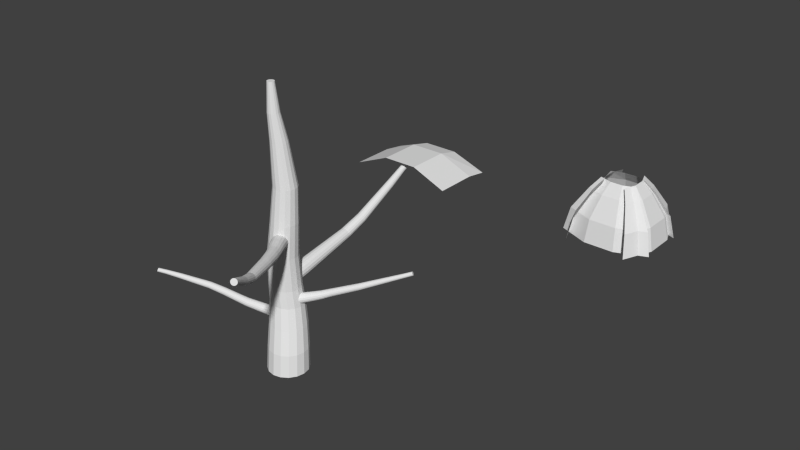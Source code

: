 # Source: foliage_bush1.blend  (saved by Blender 2.76.0; exported with 4.5.12 LTS)
import bpy
from mathutils import Matrix  # noqa: F401  (used for matrix-valued properties, if any)

bpy.ops.wm.read_factory_settings(use_empty=True)
scene = bpy.context.scene
scene.name = 'Scene'

# ---- collections
col_collection_1 = bpy.data.collections.new('Collection 1'); scene.collection.children.link(col_collection_1)

# ---- world
world_world = bpy.data.worlds.new('World'); scene.world = world_world
world_world.color = (0.05088, 0.05088, 0.05088)
world_world.use_sun_shadow = False
world_world.sun_shadow_jitter_overblur = 0.0
world_world.cycles.sampling_method = 'MANUAL'
world_world.cycles.sample_map_resolution = 256

# ---- meshes
me_plane_206 = bpy.data.meshes.new('Plane.206')
me_plane_206.from_pydata([(-0.2411, 0.6791, 0.5287), (0.1854, 0.6791, 0.5287), (-0.2411, 0.9401, 0.5154), (0.1854, 0.9401, 0.5154), (-0.09895, 0.6791, 0.5881), (0.04323, 0.6791, 0.5881), (0.04323, 0.9401, 0.5666), (-0.09895, 0.9401, 0.5666), (-0.2411, 0.8531, 0.5287), (-0.2411, 0.7661, 0.5287), (0.1854, 0.7661, 0.5287), (0.1854, 0.8531, 0.5287), (-0.09895, 0.7661, 0.5881), (-0.09895, 0.8531, 0.5881), (0.04323, 0.7661, 0.5881), (0.04323, 0.8531, 0.5881), (0.6252, 0.8536, 0.4466), (0.9836, 0.8536, 0.4466), (0.7311, 0.9164, 0.6659), (0.8768, 0.9164, 0.6659), (0.7447, 0.8037, 0.4466), (0.8642, 0.8037, 0.4466), (0.8283, 0.8989, 0.6659), (0.7797, 0.8989, 0.6659), (0.6987, 0.894, 0.6229), (0.6444, 0.8641, 0.5354), (0.9643, 0.8641, 0.5354), (0.9095, 0.894, 0.6229), (0.7509, 0.8192, 0.535), (0.7686, 0.8638, 0.6225), (0.8578, 0.8192, 0.535), (0.8396, 0.8638, 0.6225), (0.9213, 0.7767, 0.4466), (0.9213, 1.135, 0.4466), (0.8469, 0.8806, 0.6659), (0.8469, 1.026, 0.6659), (0.9712, 0.8962, 0.4466), (0.9712, 1.016, 0.4466), (0.8644, 0.9778, 0.6659), (0.8644, 0.9292, 0.6659), (0.8728, 0.8488, 0.6229), (0.9087, 0.7955, 0.5354), (0.9087, 1.115, 0.5354), (0.8728, 1.06, 0.6229), (0.9536, 0.902, 0.535), (0.9031, 0.9188, 0.6225), (0.9536, 1.009, 0.535), (0.9031, 0.9897, 0.6225), (0.9836, 1.041, 0.4466), (0.6252, 1.041, 0.4466), (0.8768, 0.9837, 0.6659), (0.7311, 0.9837, 0.6659), (0.8642, 1.091, 0.4466), (0.7447, 1.091, 0.4466), (0.7797, 1.001, 0.6659), (0.8283, 1.001, 0.6659), (0.9095, 1.005, 0.6229), (0.9643, 1.032, 0.5354), (0.6444, 1.032, 0.5354), (0.6987, 1.005, 0.6229), (0.8578, 1.077, 0.535), (0.8396, 1.035, 0.6225), (0.7509, 1.077, 0.535), (0.7686, 1.035, 0.6225), (0.6843, 1.135, 0.4466), (0.6843, 0.7767, 0.4466), (0.7597, 1.026, 0.6659), (0.7597, 0.8806, 0.6659), (0.6345, 1.016, 0.4466), (0.6345, 0.8962, 0.4466), (0.7422, 0.9292, 0.6659), (0.7422, 0.9778, 0.6659), (0.7335, 1.06, 0.6229), (0.6971, 1.115, 0.5354), (0.6971, 0.7955, 0.5354), (0.7335, 0.8488, 0.6229), (0.6523, 1.009, 0.5351), (0.7033, 0.9897, 0.6225), (0.6522, 0.902, 0.535), (0.7032, 0.9188, 0.6225)], [], [(15, 11, 3, 6), (8, 13, 7, 2), (13, 15, 6, 7), (4, 5, 14, 12), (12, 14, 15, 13), (0, 4, 12, 9), (9, 12, 13, 8), (5, 1, 10, 14), (14, 10, 11, 15), (31, 27, 19, 22), (24, 29, 23, 18), (29, 31, 22, 23), (20, 21, 30, 28), (28, 30, 31, 29), (16, 20, 28, 25), (25, 28, 29, 24), (21, 17, 26, 30), (30, 26, 27, 31), (47, 43, 35, 38), (40, 45, 39, 34), (45, 47, 38, 39), (36, 37, 46, 44), (44, 46, 47, 45), (32, 36, 44, 41), (41, 44, 45, 40), (37, 33, 42, 46), (46, 42, 43, 47), (63, 59, 51, 54), (56, 61, 55, 50), (61, 63, 54, 55), (52, 53, 62, 60), (60, 62, 63, 61), (48, 52, 60, 57), (57, 60, 61, 56), (53, 49, 58, 62), (62, 58, 59, 63), (79, 75, 67, 70), (72, 77, 71, 66), (77, 79, 70, 71), (68, 69, 78, 76), (76, 78, 79, 77), (64, 68, 76, 73), (73, 76, 77, 72), (69, 65, 74, 78), (78, 74, 75, 79)])
_uv = me_plane_206.uv_layers.new(name='UVMap')
_uv.uv.foreach_set('vector', [0.2772, 0.914, 0.4012, 0.914, 0.4012, 0.9923, 0.2772, 0.9923, 0.01144, 0.914, 0.1394, 0.914, 0.1394, 0.9923, 0.01144, 0.9923, 0.1394, 0.914, 0.2772, 0.914, 0.2772, 0.9923, 0.1394, 0.9923, 0.1394, 0.7575, 0.2772, 0.7575, 0.2772, 0.8358, 0.1394, 0.8358, 0.1394, 0.8358, 0.2772, 0.8358, 0.2772, 0.914, 0.1394, 0.914, 0.01144, 0.7575, 0.1394, 0.7575, 0.1394, 0.8358, 0.01144, 0.8358, 0.01144, 0.8358, 0.1394, 0.8358, 0.1394, 0.914, 0.01144, 0.914, 0.2772, 0.7575, 0.4012, 0.7575, 0.4012, 0.8358, 0.2772, 0.8358, 0.2772, 0.8358, 0.4012, 0.8358, 0.4012, 0.914, 0.2772, 0.914, 0.2772, 0.914, 0.4012, 0.914, 0.4012, 0.9923, 0.2772, 0.9923, 0.01144, 0.914, 0.1394, 0.914, 0.1394, 0.9923, 0.01144, 0.9923, 0.1394, 0.914, 0.2772, 0.914, 0.2772, 0.9923, 0.1394, 0.9923, 0.1394, 0.7575, 0.2772, 0.7575, 0.2772, 0.8358, 0.1394, 0.8358, 0.1394, 0.8358, 0.2772, 0.8358, 0.2772, 0.914, 0.1394, 0.914, 0.01144, 0.7575, 0.1394, 0.7575, 0.1394, 0.8358, 0.01144, 0.8358, 0.01144, 0.8358, 0.1394, 0.8358, 0.1394, 0.914, 0.01144, 0.914, 0.2772, 0.7575, 0.4012, 0.7575, 0.4012, 0.8358, 0.2772, 0.8358, 0.2772, 0.8358, 0.4012, 0.8358, 0.4012, 0.914, 0.2772, 0.914, 0.2772, 0.914, 0.4012, 0.914, 0.4012, 0.9923, 0.2772, 0.9923, 0.01144, 0.914, 0.1394, 0.914, 0.1394, 0.9923, 0.01144, 0.9923, 0.1394, 0.914, 0.2772, 0.914, 0.2772, 0.9923, 0.1394, 0.9923, 0.1394, 0.7575, 0.2772, 0.7575, 0.2772, 0.8358, 0.1394, 0.8358, 0.1394, 0.8358, 0.2772, 0.8358, 0.2772, 0.914, 0.1394, 0.914, 0.01144, 0.7575, 0.1394, 0.7575, 0.1394, 0.8358, 0.01144, 0.8358, 0.01144, 0.8358, 0.1394, 0.8358, 0.1394, 0.914, 0.01144, 0.914, 0.2772, 0.7575, 0.4012, 0.7575, 0.4012, 0.8358, 0.2772, 0.8358, 0.2772, 0.8358, 0.4012, 0.8358, 0.4012, 0.914, 0.2772, 0.914, 0.2772, 0.914, 0.4012, 0.914, 0.4012, 0.9923, 0.2772, 0.9923, 0.01144, 0.914, 0.1394, 0.914, 0.1394, 0.9923, 0.01144, 0.9923, 0.1394, 0.914, 0.2772, 0.914, 0.2772, 0.9923, 0.1394, 0.9923, 0.1394, 0.7575, 0.2772, 0.7575, 0.2772, 0.8358, 0.1394, 0.8358, 0.1394, 0.8358, 0.2772, 0.8358, 0.2772, 0.914, 0.1394, 0.914, 0.01144, 0.7575, 0.1394, 0.7575, 0.1394, 0.8358, 0.01144, 0.8358, 0.01144, 0.8358, 0.1394, 0.8358, 0.1394, 0.914, 0.01144, 0.914, 0.2772, 0.7575, 0.4012, 0.7575, 0.4012, 0.8358, 0.2772, 0.8358, 0.2772, 0.8358, 0.4012, 0.8358, 0.4012, 0.914, 0.2772, 0.914, 0.2772, 0.914, 0.4012, 0.914, 0.4012, 0.9923, 0.2772, 0.9923, 0.01144, 0.914, 0.1394, 0.914, 0.1394, 0.9923, 0.01144, 0.9923, 0.1394, 0.914, 0.2772, 0.914, 0.2772, 0.9923, 0.1394, 0.9923, 0.1394, 0.7575, 0.2772, 0.7575, 0.2772, 0.8358, 0.1394, 0.8358, 0.1394, 0.8358, 0.2772, 0.8358, 0.2772, 0.914, 0.1394, 0.914, 0.01144, 0.7575, 0.1394, 0.7575, 0.1394, 0.8358, 0.01144, 0.8358, 0.01144, 0.8358, 0.1394, 0.8358, 0.1394, 0.914, 0.01144, 0.914, 0.2772, 0.7575, 0.4012, 0.7575, 0.4012, 0.8358, 0.2772, 0.8358, 0.2772, 0.8358, 0.4012, 0.8358, 0.4012, 0.914, 0.2772, 0.914])
me_plane_206.use_remesh_preserve_volume = False
me_plane_206.use_remesh_preserve_attributes = False
me_plane_206.use_mirror_vertex_groups = False
me_plane_206.update()
me_cylinder = bpy.data.meshes.new('Cylinder')
me_cylinder.from_pydata([(0.0, 0.08, 0.0), (-0.02747, 0.09465, 0.323), (0.03061, 0.07391, 0.0), (-0.00371, 0.08992, 0.3229), (0.05657, 0.05657, 0.0), (0.01643, 0.07646, 0.3238), (0.07391, 0.03061, 0.0), (0.02989, 0.05632, 0.3248), (0.08, -3.497e-09, 0.0), (0.03462, 0.03256, 0.3253), (0.07391, -0.03061, 0.0), (0.02989, 0.008801, 0.3258), (0.05657, -0.05657, 0.0), (0.01643, -0.01134, 0.3268), (0.03061, -0.07391, 0.0), (-0.00371, -0.0248, 0.3286), (1.208e-08, -0.08, 0.0), (-0.02747, -0.02952, 0.3308), (-0.03061, -0.07391, 0.0), (-0.05123, -0.02479, 0.3329), (-0.05657, -0.05657, 4.088e-05), (-0.07137, -0.01133, 0.3342), (-0.07391, -0.03061, 9.383e-05), (-0.08483, 0.008809, 0.3342), (-0.08, 9.54e-10, 1.887e-05), (-0.08955, 0.03257, 0.333), (-0.07391, 0.03061, 0.0), (-0.08483, 0.05633, 0.3305), (-0.05657, 0.05657, 0.0), (-0.07137, 0.07647, 0.3272), (-0.03061, 0.07391, 0.0), (-0.05123, 0.08992, 0.3245), (-0.00272, 0.08617, 0.08624), (-0.0128, 0.09652, 0.1757), (-0.02301, 0.1005, 0.2561), (0.002213, 0.0955, 0.256), (0.01489, 0.09095, 0.1758), (0.02706, 0.08013, 0.08643), (0.0236, 0.08121, 0.2565), (0.03837, 0.07526, 0.1759), (0.05229, 0.06315, 0.08649), (0.03789, 0.05983, 0.2568), (0.05411, 0.05181, 0.1758), (0.06919, 0.0379, 0.08642), (0.04291, 0.03461, 0.2568), (0.05973, 0.02412, 0.1756), (0.0752, 0.008074, 0.08624), (0.03789, 0.009386, 0.2572), (0.05424, -0.003629, 0.1755), (0.06938, -0.02182, 0.08597), (0.0236, -0.012, 0.2581), (0.03851, -0.02716, 0.1758), (0.05248, -0.04714, 0.08595), (0.002215, -0.02629, 0.2599), (0.01498, -0.04288, 0.177), (0.02717, -0.06395, 0.08596), (-0.02301, -0.03131, 0.2622), (-0.01278, -0.04841, 0.1789), (-0.002693, -0.0698, 0.08656), (-0.04824, -0.02629, 0.2644), (-0.04053, -0.04285, 0.1811), (-0.03254, -0.06373, 0.08798), (-0.06962, -0.01201, 0.2658), (-0.06401, -0.0271, 0.1827), (-0.05779, -0.04685, 0.08922), (-0.08391, 0.009375, 0.2659), (-0.07969, -0.003621, 0.1829), (-0.07466, -0.02167, 0.08958), (-0.08893, 0.0346, 0.2646), (-0.08522, 0.02406, 0.1818), (-0.0806, 0.008102, 0.08886), (-0.08391, 0.05982, 0.2624), (-0.07977, 0.05179, 0.1796), (-0.07471, 0.03789, 0.0875), (-0.06962, 0.0812, 0.2598), (-0.06407, 0.07532, 0.1776), (-0.05785, 0.06329, 0.08622), (-0.04824, 0.09549, 0.2574), (-0.04054, 0.09104, 0.1762), (-0.03255, 0.08028, 0.08597), (-0.0202, 0.02469, 1.11), (-0.02551, 0.02575, 1.11), (-0.01571, 0.02169, 1.11), (-0.0127, 0.01719, 1.11), (-0.01165, 0.01189, 1.11), (-0.0127, 0.006586, 1.11), (-0.01571, 0.00209, 1.11), (-0.0202, -0.000914, 1.11), (-0.02551, -0.001969, 1.11), (-0.03081, -0.000914, 1.11), (-0.03531, 0.00209, 1.11), (-0.03831, 0.006586, 1.11), (-0.03937, 0.01189, 1.11), (-0.03831, 0.01719, 1.11), (-0.03531, 0.02169, 1.11), (-0.03081, 0.02469, 1.11), (0.02728, 0.04879, 0.4559), (0.03553, 0.04886, 0.5884), (0.03698, 0.0522, 0.726), (0.01685, 0.03745, 0.8924), (-0.0006213, 0.02276, 1.0), (0.001139, 0.01391, 1.0), (0.01934, 0.0248, 0.8925), (0.04042, 0.03474, 0.7262), (0.03951, 0.02888, 0.5885), (0.03168, 0.02669, 0.4569), (-0.02607, -0.03107, 0.4585), (-0.01268, -0.02329, 0.5885), (-0.005189, -0.0108, 0.7269), (-0.01373, -0.008252, 0.8931), (-0.022, -0.009228, 1.0), (-0.03085, -0.00747, 1.0), (-0.02633, -0.005787, 0.8931), (-0.02259, -0.00734, 0.7268), (-0.03265, -0.01932, 0.5885), (-0.04817, -0.02667, 0.4595), (-0.07943, 0.04879, 0.4574), (-0.06088, 0.04893, 0.5883), (-0.0472, 0.05217, 0.7268), (-0.04415, 0.03722, 0.893), (-0.04336, 0.02274, 1.0), (-0.03835, 0.03024, 1.0), (-0.03702, 0.04791, 0.8929), (-0.03735, 0.06693, 0.7266), (-0.04957, 0.06585, 0.5877), (-0.06691, 0.06752, 0.4549), (-0.003972, 0.08004, 0.453), (0.007293, 0.0771, 0.5872), (0.01231, 0.07684, 0.726), (-0.001056, 0.0552, 0.8925), (-0.01314, 0.03527, 1.0), (-0.005637, 0.03026, 1.0), (0.009677, 0.04811, 0.8924), (0.0271, 0.06697, 0.726), (0.02422, 0.0658, 0.5879), (0.01476, 0.06752, 0.4544), (0.01476, -0.01415, 0.4571), (0.02422, -0.008012, 0.5885), (0.02701, 0.002538, 0.7266), (0.009598, 0.001461, 0.8928), (-0.005639, -0.002449, 1.0), (-0.01314, -0.007465, 1.0), (-0.001118, -0.005707, 0.893), (0.01222, -0.007333, 0.7268), (0.007293, -0.01931, 0.5885), (-0.003972, -0.02667, 0.4576), (-0.07943, 0.004585, 0.4603), (-0.06088, 0.008982, 0.5885), (-0.04719, 0.01732, 0.7269), (-0.04414, 0.012, 0.893), (-0.04336, 0.005039, 1.0), (-0.04512, 0.01389, 1.0), (-0.04665, 0.02461, 0.893), (-0.05065, 0.03476, 0.7269), (-0.06486, 0.02896, 0.5885), (-0.08383, 0.02669, 0.4594), (-0.000623, 0.005057, 1.0), (0.01678, 0.01217, 0.8927), (0.03691, 0.0173, 0.7264), (0.03553, 0.008913, 0.5885), (0.02728, 0.004585, 0.4571), (-0.03835, -0.00246, 1.0), (-0.03701, 0.001323, 0.893), (-0.03734, 0.002536, 0.7268), (-0.04957, -0.007986, 0.5885), (-0.06691, -0.01415, 0.4602), (-0.03085, 0.03526, 1.0), (-0.02633, 0.05507, 0.8928), (-0.02258, 0.0768, 0.7264), (-0.03264, 0.07713, 0.587), (-0.04817, 0.08004, 0.453), (-0.02607, 0.08444, 0.4524), (-0.01268, 0.08108, 0.5868), (-0.005146, 0.08028, 0.7262), (-0.0137, 0.05764, 0.8927), (-0.022, 0.03703, 1.0), (-0.02436, 0.07234, 0.3203), (-0.01257, 0.07161, 0.3221), (-0.00258, 0.06952, 0.3281), (0.004097, 0.06639, 0.3375), (0.006441, 0.06271, 0.3486), (0.004097, 0.05902, 0.3599), (-0.00258, 0.05589, 0.3695), (-0.01257, 0.05381, 0.3762), (-0.02436, 0.05307, 0.3788), (-0.03615, 0.05381, 0.3771), (-0.04614, 0.05589, 0.3713), (-0.05282, 0.05902, 0.3623), (-0.05516, 0.06271, 0.3512), (-0.05282, 0.06639, 0.3399), (-0.04614, 0.06952, 0.33), (-0.03615, 0.07161, 0.3231), (-0.02541, 0.1293, 0.3296), (-0.01394, 0.1287, 0.3318), (-0.004226, 0.1267, 0.338), (0.00228, 0.1236, 0.3473), (0.004593, 0.1199, 0.3582), (0.002352, 0.1161, 0.3691), (-0.004155, 0.113, 0.3784), (-0.0139, 0.111, 0.3845), (-0.0254, 0.1103, 0.3867), (-0.03689, 0.1112, 0.3846), (-0.04661, 0.1134, 0.3786), (-0.0531, 0.1165, 0.3695), (-0.05539, 0.12, 0.3587), (-0.05312, 0.1235, 0.3477), (-0.04663, 0.1264, 0.3382), (-0.03689, 0.1284, 0.3318), (-0.02964, 0.7548, 0.5609), (-0.03418, 0.7551, 0.5601), (-0.02579, 0.754, 0.5634), (-0.02321, 0.7528, 0.567), (-0.02231, 0.7514, 0.5714), (-0.02321, 0.75, 0.5757), (-0.02579, 0.7487, 0.5793), (-0.02964, 0.7479, 0.5818), (-0.03418, 0.7477, 0.5826), (-0.03872, 0.7479, 0.5818), (-0.04257, 0.7487, 0.5793), (-0.04515, 0.75, 0.5757), (-0.04605, 0.7514, 0.5714), (-0.04515, 0.7528, 0.567), (-0.04257, 0.754, 0.5634), (-0.03872, 0.7548, 0.5609), (-0.01386, 0.3665, 0.3925), (-0.01068, 0.4521, 0.4268), (-0.01424, 0.6259, 0.5128), (-0.02036, 0.7021, 0.5488), (-0.01939, 0.7006, 0.5535), (-0.01305, 0.6241, 0.5185), (-0.009149, 0.4497, 0.4341), (-0.01216, 0.3638, 0.4006), (-0.0344, 0.3568, 0.4217), (-0.02924, 0.4434, 0.4532), (-0.02862, 0.6193, 0.5334), (-0.03223, 0.6966, 0.5657), (-0.03715, 0.6969, 0.5647), (-0.03457, 0.6197, 0.5323), (-0.03693, 0.4439, 0.4517), (-0.04291, 0.3574, 0.4201), (-0.05494, 0.3665, 0.3925), (-0.0478, 0.4522, 0.4268), (-0.04299, 0.6259, 0.513), (-0.0441, 0.7021, 0.5488), (-0.04131, 0.7034, 0.5448), (-0.03961, 0.6276, 0.5082), (-0.04345, 0.4542, 0.4206), (-0.05012, 0.3687, 0.3856), (-0.02589, 0.3702, 0.381), (-0.02155, 0.4555, 0.4165), (-0.02267, 0.6286, 0.5049), (-0.02732, 0.7043, 0.5422), (-0.02315, 0.7034, 0.5448), (-0.01762, 0.6275, 0.5081), (-0.01503, 0.4542, 0.4206), (-0.01868, 0.3687, 0.3856), (-0.01868, 0.3589, 0.4155), (-0.01503, 0.4453, 0.4476), (-0.01761, 0.6206, 0.5289), (-0.02315, 0.6977, 0.5621), (-0.02732, 0.6969, 0.5647), (-0.02266, 0.6196, 0.5322), (-0.02155, 0.4439, 0.4517), (-0.02589, 0.3574, 0.4201), (-0.05494, 0.3611, 0.4086), (-0.0478, 0.4473, 0.4414), (-0.04298, 0.6223, 0.5243), (-0.0441, 0.699, 0.5581), (-0.04507, 0.7006, 0.5535), (-0.04417, 0.6241, 0.5186), (-0.04933, 0.4497, 0.4341), (-0.05663, 0.3638, 0.4006), (-0.02036, 0.699, 0.5581), (-0.01424, 0.6222, 0.5241), (-0.01068, 0.4473, 0.4414), (-0.01386, 0.3611, 0.4086), (-0.04131, 0.6977, 0.5621), (-0.03961, 0.6207, 0.5291), (-0.04345, 0.4453, 0.4476), (-0.05012, 0.3589, 0.4155), (-0.03715, 0.7043, 0.5422), (-0.03457, 0.6286, 0.505), (-0.03693, 0.4555, 0.4164), (-0.04291, 0.3702, 0.381), (-0.0344, 0.3707, 0.3794), (-0.02924, 0.456, 0.415), (-0.02862, 0.629, 0.5038), (-0.03223, 0.7046, 0.5413), (-0.008615, 0.00458, 0.4893), (0.09764, -0.1494, 0.5337), (-0.01905, -0.0009431, 0.4916), (0.08954, -0.1536, 0.5354), (-0.02865, -0.004398, 0.498), (0.0821, -0.1563, 0.5404), (-0.03594, -0.00526, 0.5075), (0.07643, -0.157, 0.5477), (-0.03983, -0.003396, 0.5186), (0.07342, -0.1555, 0.5564), (-0.03971, 0.0009091, 0.5298), (0.07351, -0.1522, 0.5651), (-0.0356, 0.007, 0.5393), (0.0767, -0.1475, 0.5725), (-0.02813, 0.01395, 0.5457), (0.0825, -0.1421, 0.5775), (-0.01844, 0.0207, 0.5479), (0.09001, -0.1368, 0.5792), (-0.008007, 0.02622, 0.5456), (0.09812, -0.1326, 0.5775), (0.00159, 0.02968, 0.5392), (0.1056, -0.1299, 0.5726), (0.008885, 0.03054, 0.5296), (0.1112, -0.1292, 0.5652), (0.01277, 0.02868, 0.5184), (0.1142, -0.1307, 0.5565), (0.01265, 0.02437, 0.5072), (0.1141, -0.134, 0.5478), (0.00854, 0.01828, 0.4978), (0.111, -0.1387, 0.5404), (0.001074, 0.01133, 0.4915), (0.1052, -0.1441, 0.5355), (0.01821, -0.03739, 0.5029), (0.04866, -0.07988, 0.5149), (0.07628, -0.1176, 0.5244), (0.06768, -0.1222, 0.5262), (0.03926, -0.08494, 0.517), (0.008103, -0.04284, 0.5052), (0.05977, -0.125, 0.5314), (0.03059, -0.08808, 0.5227), (-0.001217, -0.04622, 0.5114), (0.05376, -0.1257, 0.5393), (0.02394, -0.08883, 0.5313), (-0.008343, -0.04703, 0.5206), (0.05056, -0.1242, 0.5485), (0.02033, -0.08707, 0.5414), (-0.0122, -0.04514, 0.5315), (0.05066, -0.1206, 0.5578), (0.02042, -0.08315, 0.5516), (-0.01221, -0.04083, 0.5424), (0.05404, -0.1156, 0.5656), (0.02414, -0.07762, 0.5602), (-0.008215, -0.03488, 0.5517), (0.06019, -0.1099, 0.5708), (0.03091, -0.07132, 0.566), (-0.0009265, -0.02812, 0.5579), (0.06818, -0.1043, 0.5727), (0.0397, -0.0652, 0.568), (0.008537, -0.02156, 0.56), (0.07678, -0.09978, 0.5709), (0.0492, -0.06026, 0.566), (0.0188, -0.01631, 0.5578), (0.08468, -0.09693, 0.5656), (0.05793, -0.05722, 0.5603), (0.02819, -0.01304, 0.5517), (0.0907, -0.09623, 0.5578), (0.06455, -0.05647, 0.5517), (0.0353, -0.01223, 0.5425), (0.0939, -0.09776, 0.5486), (0.06805, -0.05811, 0.5415), (0.03906, -0.01401, 0.5316), (0.0938, -0.1013, 0.5393), (0.06791, -0.06191, 0.5313), (0.0389, -0.0181, 0.5206), (0.09041, -0.1063, 0.5315), (0.06418, -0.06742, 0.5227), (0.03485, -0.02391, 0.5112), (0.08426, -0.1121, 0.5262), (0.05741, -0.07371, 0.5169), (0.02757, -0.03069, 0.505), (0.3059, -0.501, 0.6835), (0.3099, -0.4989, 0.6826), (0.3022, -0.5023, 0.686), (0.2993, -0.5026, 0.6896), (0.2979, -0.5019, 0.6939), (0.2979, -0.5003, 0.6982), (0.2995, -0.4979, 0.7018), (0.3024, -0.4952, 0.7043), (0.3061, -0.4926, 0.7052), (0.3101, -0.4905, 0.7043), (0.3138, -0.4892, 0.7019), (0.3166, -0.4888, 0.6982), (0.3181, -0.4896, 0.6939), (0.3181, -0.4912, 0.6895), (0.3165, -0.4936, 0.6859), (0.3136, -0.4963, 0.6834), (0.1159, -0.2198, 0.562), (0.1887, -0.348, 0.5918), (0.2341, -0.413, 0.6274), (0.2739, -0.4664, 0.6659), (0.2723, -0.4656, 0.6705), (0.2322, -0.412, 0.6331), (0.1864, -0.3468, 0.5984), (0.1131, -0.2184, 0.5701), (0.1285, -0.2011, 0.5913), (0.199, -0.3327, 0.6157), (0.243, -0.3999, 0.6479), (0.2812, -0.4556, 0.6828), (0.2856, -0.4533, 0.6818), (0.2483, -0.3971, 0.6468), (0.2052, -0.3294, 0.6144), (0.1361, -0.1971, 0.5897), (0.151, -0.1984, 0.5621), (0.2174, -0.3305, 0.5918), (0.2587, -0.398, 0.6275), (0.2942, -0.454, 0.6658), (0.2925, -0.4566, 0.6619), (0.2566, -0.4011, 0.6227), (0.2149, -0.3341, 0.5862), (0.148, -0.2028, 0.5552), (0.1281, -0.2167, 0.5505), (0.1987, -0.3454, 0.5825), (0.2427, -0.4108, 0.6195), (0.281, -0.4646, 0.6593), (0.2769, -0.466, 0.662), (0.2379, -0.4126, 0.6227), (0.193, -0.3474, 0.5862), (0.1212, -0.2192, 0.5551), (0.1162, -0.2109, 0.5851), (0.1889, -0.3407, 0.6106), (0.2343, -0.4068, 0.6435), (0.2741, -0.4613, 0.6792), (0.2772, -0.4584, 0.6818), (0.2381, -0.4033, 0.6468), (0.1933, -0.3366, 0.6144), (0.1215, -0.2059, 0.5897), (0.1483, -0.194, 0.5783), (0.2152, -0.3269, 0.605), (0.2568, -0.3949, 0.6388), (0.2926, -0.4515, 0.6752), (0.2942, -0.4522, 0.6705), (0.2588, -0.3958, 0.6331), (0.2174, -0.328, 0.5984), (0.1511, -0.1953, 0.5702), (0.2723, -0.4638, 0.6752), (0.2322, -0.4098, 0.6387), (0.1865, -0.3443, 0.605), (0.1132, -0.2153, 0.5782), (0.2896, -0.4518, 0.6792), (0.2531, -0.3954, 0.6436), (0.2109, -0.3274, 0.6106), (0.143, -0.1946, 0.5852), (0.2893, -0.4595, 0.6592), (0.2529, -0.4046, 0.6195), (0.2105, -0.3382, 0.5825), (0.1426, -0.2078, 0.5506), (0.1356, -0.2127, 0.5489), (0.2048, -0.3422, 0.5811), (0.248, -0.4081, 0.6184), (0.2853, -0.4623, 0.6584), (-0.05896, 0.004673, 0.1865), (-0.1725, -0.07162, 0.2447), (-0.06245, 0.01137, 0.188), (-0.1752, -0.06642, 0.2458), (-0.0646, 0.01753, 0.192), (-0.1769, -0.06164, 0.249), (-0.06509, 0.02222, 0.1981), (-0.1772, -0.058, 0.2537), (-0.06384, 0.02472, 0.2052), (-0.1763, -0.05606, 0.2592), (-0.06105, 0.02465, 0.2124), (-0.1741, -0.05611, 0.2648), (-0.05714, 0.02203, 0.2184), (-0.1711, -0.05815, 0.2695), (-0.0527, 0.01724, 0.2225), (-0.1676, -0.06186, 0.2726), (-0.04841, 0.01103, 0.2239), (-0.1643, -0.06668, 0.2737), (-0.04492, 0.004333, 0.2225), (-0.1616, -0.07188, 0.2726), (-0.04277, -0.001828, 0.2184), (-0.1599, -0.07666, 0.2695), (-0.04228, -0.006515, 0.2124), (-0.1595, -0.0803, 0.2648), (-0.04352, -0.009015, 0.2052), (-0.1605, -0.08224, 0.2592), (-0.04631, -0.008947, 0.1981), (-0.1627, -0.08219, 0.2536), (-0.05023, -0.006322, 0.192), (-0.1657, -0.08015, 0.2489), (-0.05467, -0.001539, 0.188), (-0.1691, -0.07644, 0.2458), (-0.149, -0.0562, 0.2304), (-0.1519, -0.05068, 0.2316), (-0.1537, -0.04561, 0.2349), (-0.1541, -0.04174, 0.2399), (-0.153, -0.03968, 0.2458), (-0.1507, -0.03974, 0.2517), (-0.1475, -0.0419, 0.2567), (-0.1439, -0.04584, 0.26), (-0.1403, -0.05096, 0.2612), (-0.1375, -0.05648, 0.26), (-0.1357, -0.06156, 0.2567), (-0.1353, -0.06542, 0.2517), (-0.1363, -0.06748, 0.2458), (-0.1386, -0.06743, 0.2399), (-0.1418, -0.06526, 0.2349), (-0.1455, -0.06132, 0.2316), (-0.4309, -0.2234, 0.3465), (-0.4296, -0.226, 0.346), (-0.4318, -0.221, 0.3481), (-0.432, -0.2192, 0.3504), (-0.4315, -0.2182, 0.3532), (-0.4304, -0.2183, 0.3559), (-0.4289, -0.2193, 0.3583), (-0.4272, -0.2211, 0.3598), (-0.4255, -0.2235, 0.3604), (-0.4242, -0.2261, 0.3598), (-0.4234, -0.2285, 0.3583), (-0.4232, -0.2303, 0.3559), (-0.4236, -0.2312, 0.3532), (-0.4247, -0.2312, 0.3504), (-0.4262, -0.2302, 0.3481), (-0.4279, -0.2284, 0.3465), (-0.2235, -0.08661, 0.2789), (-0.2714, -0.1131, 0.2991), (-0.3654, -0.1724, 0.3294), (-0.4051, -0.2009, 0.3431), (-0.4046, -0.1999, 0.346), (-0.3648, -0.1712, 0.333), (-0.2706, -0.1115, 0.3037), (-0.2226, -0.08481, 0.2841), (-0.2114, -0.09469, 0.2976), (-0.2606, -0.1204, 0.3159), (-0.3571, -0.1781, 0.3425), (-0.3982, -0.2056, 0.3539), (-0.3967, -0.2084, 0.3533), (-0.3553, -0.1815, 0.3418), (-0.2583, -0.1248, 0.315), (-0.2089, -0.09952, 0.2965), (-0.2099, -0.1091, 0.2789), (-0.2592, -0.1335, 0.299), (-0.356, -0.1882, 0.3294), (-0.3973, -0.2139, 0.3431), (-0.3989, -0.2128, 0.3405), (-0.358, -0.1869, 0.3264), (-0.2618, -0.1318, 0.2951), (-0.2128, -0.1072, 0.2745), (-0.2216, -0.09444, 0.2716), (-0.2697, -0.1202, 0.2925), (-0.3641, -0.1779, 0.3243), (-0.404, -0.2054, 0.3388), (-0.4049, -0.2029, 0.3405), (-0.3652, -0.1748, 0.3263), (-0.2711, -0.1162, 0.2951), (-0.2231, -0.09, 0.2745), (-0.2177, -0.08675, 0.2936), (-0.2663, -0.1133, 0.3124), (-0.3614, -0.1725, 0.3397), (-0.4018, -0.201, 0.3516), (-0.4, -0.203, 0.3533), (-0.3592, -0.175, 0.3417), (-0.2634, -0.1164, 0.315), (-0.2145, -0.0902, 0.2965), (-0.207, -0.1074, 0.2892), (-0.2566, -0.1319, 0.3084), (-0.354, -0.187, 0.3367), (-0.3956, -0.2129, 0.3491), (-0.3962, -0.2139, 0.3461), (-0.3546, -0.1882, 0.333), (-0.2574, -0.1335, 0.3037), (-0.2079, -0.1092, 0.2841), (-0.4035, -0.1999, 0.349), (-0.3634, -0.1712, 0.3366), (-0.2688, -0.1116, 0.3084), (-0.2206, -0.08486, 0.2892), (-0.3958, -0.2109, 0.3516), (-0.3542, -0.1846, 0.3397), (-0.2569, -0.1288, 0.3124), (-0.2074, -0.104, 0.2936), (-0.4008, -0.2108, 0.3388), (-0.3602, -0.1845, 0.3243), (-0.2647, -0.1286, 0.2925), (-0.216, -0.1038, 0.2716), (-0.2191, -0.09928, 0.2706), (-0.2674, -0.1246, 0.2915), (-0.3624, -0.1813, 0.3236), (-0.4026, -0.2082, 0.3382), (0.01111, 0.03345, 0.2578), (0.1246, 0.1097, 0.2972), (0.0146, 0.02676, 0.2592), (0.1273, 0.1045, 0.2986), (0.01676, 0.02059, 0.2633), (0.129, 0.09976, 0.3019), (0.01725, 0.01591, 0.2695), (0.1294, 0.09612, 0.3066), (0.016, 0.01341, 0.2768), (0.1284, 0.09418, 0.3121), (0.01321, 0.01347, 0.2841), (0.1263, 0.09424, 0.3176), (0.009295, 0.0161, 0.2903), (0.1232, 0.09627, 0.3221), (0.004855, 0.02088, 0.2944), (0.1198, 0.09999, 0.3249), (0.0005644, 0.0271, 0.2959), (0.1164, 0.1048, 0.3257), (-0.002923, 0.03379, 0.2945), (0.1137, 0.11, 0.3242), (-0.005076, 0.03995, 0.2903), (0.1121, 0.1148, 0.3208), (-0.005568, 0.04464, 0.2841), (0.1117, 0.1184, 0.316), (-0.004323, 0.04714, 0.2768), (0.1127, 0.1204, 0.3105), (-0.00153, 0.04707, 0.2695), (0.1148, 0.1203, 0.3052), (0.002384, 0.04445, 0.2634), (0.1179, 0.1183, 0.3008), (0.006824, 0.03966, 0.2592), (0.1213, 0.1146, 0.298), (0.04195, 0.05281, 0.2672), (0.07328, 0.07459, 0.277), (0.1012, 0.09433, 0.2868), (0.1041, 0.08881, 0.2882), (0.07648, 0.06856, 0.2784), (0.0454, 0.04634, 0.2687), (0.1058, 0.08373, 0.2916), (0.07844, 0.06299, 0.2821), (0.04751, 0.04035, 0.2727), (0.1062, 0.07987, 0.2966), (0.07886, 0.05872, 0.2876), (0.04797, 0.03577, 0.2786), (0.1052, 0.07781, 0.3025), (0.07768, 0.05639, 0.294), (0.0467, 0.03328, 0.2855), (0.1029, 0.07786, 0.3083), (0.07513, 0.05644, 0.3005), (0.04389, 0.03326, 0.2925), (0.09968, 0.08003, 0.3132), (0.07158, 0.05882, 0.3059), (0.04007, 0.03582, 0.2985), (0.09602, 0.08397, 0.3163), (0.06756, 0.06315, 0.3095), (0.03575, 0.04049, 0.3024), (0.09248, 0.08909, 0.3172), (0.06367, 0.06879, 0.3106), (0.03158, 0.04655, 0.3038), (0.08961, 0.09461, 0.3157), (0.06055, 0.07489, 0.3091), (0.02828, 0.05315, 0.3023), (0.08784, 0.09968, 0.3121), (0.05867, 0.0805, 0.3052), (0.02625, 0.05918, 0.2983), (0.08743, 0.1035, 0.307), (0.05825, 0.08475, 0.2996), (0.02579, 0.06375, 0.2923), (0.08846, 0.1056, 0.3012), (0.05934, 0.087, 0.2932), (0.02698, 0.06617, 0.2854), (0.09076, 0.1056, 0.2955), (0.0618, 0.08691, 0.2869), (0.02963, 0.06607, 0.2784), (0.09398, 0.1034, 0.2908), (0.06534, 0.08453, 0.2816), (0.03335, 0.06347, 0.2725), (0.09764, 0.09945, 0.2878), (0.06936, 0.08019, 0.2781), (0.03768, 0.05881, 0.2686), (0.3831, 0.2615, 0.4108), (0.3817, 0.2641, 0.4102), (0.3839, 0.2591, 0.4123), (0.3841, 0.2573, 0.4147), (0.3836, 0.2564, 0.4174), (0.3826, 0.2564, 0.4202), (0.381, 0.2574, 0.4225), (0.3793, 0.2592, 0.4241), (0.3777, 0.2616, 0.4246), (0.3763, 0.2642, 0.4241), (0.3755, 0.2666, 0.4225), (0.3753, 0.2684, 0.4202), (0.3758, 0.2694, 0.4174), (0.3769, 0.2693, 0.4147), (0.3784, 0.2683, 0.4123), (0.3801, 0.2665, 0.4108), (0.2236, 0.1513, 0.3445), (0.3573, 0.239, 0.403), (0.3568, 0.238, 0.406), (0.2228, 0.1496, 0.3492), (0.2127, 0.1586, 0.3606), (0.3503, 0.2437, 0.4138), (0.3489, 0.2465, 0.4132), (0.2104, 0.1629, 0.3594), (0.2114, 0.1716, 0.3434), (0.3495, 0.252, 0.403), (0.3511, 0.2509, 0.4005), (0.2139, 0.1699, 0.3397), (0.2219, 0.1583, 0.3378), (0.3562, 0.2436, 0.3988), (0.3571, 0.241, 0.4005), (0.2233, 0.1543, 0.3405), (0.2184, 0.1514, 0.3575), (0.354, 0.2391, 0.4115), (0.3521, 0.2411, 0.4132), (0.2155, 0.1545, 0.3599), (0.2087, 0.17, 0.3525), (0.3478, 0.251, 0.409), (0.3483, 0.2521, 0.406), (0.2095, 0.1716, 0.3479), (0.3556, 0.238, 0.409), (0.221, 0.1497, 0.3537), (0.348, 0.2491, 0.4115), (0.209, 0.167, 0.3566), (0.353, 0.249, 0.3988), (0.2168, 0.1668, 0.3374), (0.2196, 0.1627, 0.3367), (0.3547, 0.2464, 0.3982)], [], [(34, 1, 3, 35), (35, 3, 5, 38), (38, 5, 7, 41), (41, 7, 9, 44), (44, 9, 11, 47), (47, 11, 13, 50), (50, 13, 15, 53), (53, 15, 17, 56), (56, 17, 19, 59), (59, 19, 21, 62), (62, 21, 23, 65), (65, 23, 25, 68), (68, 25, 27, 71), (71, 27, 29, 74), (101, 100, 83, 84), (77, 31, 1, 34), (74, 29, 31, 77), (0, 2, 4, 6, 8, 10, 12, 14, 16, 18, 20, 22, 24, 26, 28, 30), (28, 76, 79, 30), (76, 75, 78, 79), (75, 74, 77, 78), (30, 79, 32, 0), (79, 78, 33, 32), (78, 77, 34, 33), (26, 73, 76, 28), (73, 72, 75, 76), (72, 71, 74, 75), (24, 70, 73, 26), (70, 69, 72, 73), (69, 68, 71, 72), (22, 67, 70, 24), (67, 66, 69, 70), (66, 65, 68, 69), (20, 64, 67, 22), (64, 63, 66, 67), (63, 62, 65, 66), (18, 61, 64, 20), (61, 60, 63, 64), (60, 59, 62, 63), (16, 58, 61, 18), (58, 57, 60, 61), (57, 56, 59, 60), (14, 55, 58, 16), (55, 54, 57, 58), (54, 53, 56, 57), (12, 52, 55, 14), (52, 51, 54, 55), (51, 50, 53, 54), (10, 49, 52, 12), (49, 48, 51, 52), (48, 47, 50, 51), (8, 46, 49, 10), (46, 45, 48, 49), (45, 44, 47, 48), (6, 43, 46, 8), (43, 42, 45, 46), (42, 41, 44, 45), (4, 40, 43, 6), (40, 39, 42, 43), (39, 38, 41, 42), (2, 37, 40, 4), (37, 36, 39, 40), (36, 35, 38, 39), (0, 32, 37, 2), (32, 33, 36, 37), (33, 34, 35, 36), (80, 81, 95, 94, 93, 92, 91, 90, 89, 88, 87, 86, 85, 84, 83, 82), (111, 110, 88, 89), (121, 120, 93, 94), (131, 130, 80, 82), (141, 140, 86, 87), (151, 150, 91, 92), (156, 101, 84, 85), (161, 111, 89, 90), (166, 121, 94, 95), (100, 131, 82, 83), (110, 141, 87, 88), (120, 151, 92, 93), (130, 175, 81, 80), (140, 156, 85, 86), (150, 161, 90, 91), (175, 166, 95, 81), (1, 31, 170, 171), (171, 170, 169, 172), (172, 169, 168, 173), (173, 168, 167, 174), (174, 167, 166, 175), (23, 21, 165, 146), (146, 165, 164, 147), (147, 164, 163, 148), (148, 163, 162, 149), (149, 162, 161, 150), (13, 11, 160, 136), (136, 160, 159, 137), (137, 159, 158, 138), (138, 158, 157, 139), (139, 157, 156, 140), (3, 1, 171, 126), (126, 171, 172, 127), (127, 172, 173, 128), (128, 173, 174, 129), (129, 174, 175, 130), (27, 25, 155, 116), (116, 155, 154, 117), (117, 154, 153, 118), (118, 153, 152, 119), (119, 152, 151, 120), (17, 15, 145, 106), (106, 145, 144, 107), (107, 144, 143, 108), (108, 143, 142, 109), (109, 142, 141, 110), (7, 5, 135, 96), (96, 135, 134, 97), (97, 134, 133, 98), (98, 133, 132, 99), (99, 132, 131, 100), (31, 29, 125, 170), (170, 125, 124, 169), (169, 124, 123, 168), (168, 123, 122, 167), (167, 122, 121, 166), (21, 19, 115, 165), (165, 115, 114, 164), (164, 114, 113, 163), (163, 113, 112, 162), (162, 112, 111, 161), (11, 9, 105, 160), (160, 105, 104, 159), (159, 104, 103, 158), (158, 103, 102, 157), (157, 102, 101, 156), (25, 23, 146, 155), (155, 146, 147, 154), (154, 147, 148, 153), (153, 148, 149, 152), (152, 149, 150, 151), (15, 13, 136, 145), (145, 136, 137, 144), (144, 137, 138, 143), (143, 138, 139, 142), (142, 139, 140, 141), (5, 3, 126, 135), (135, 126, 127, 134), (134, 127, 128, 133), (133, 128, 129, 132), (132, 129, 130, 131), (29, 27, 116, 125), (125, 116, 117, 124), (124, 117, 118, 123), (123, 118, 119, 122), (122, 119, 120, 121), (19, 17, 106, 115), (115, 106, 107, 114), (114, 107, 108, 113), (113, 108, 109, 112), (112, 109, 110, 111), (9, 7, 96, 105), (105, 96, 97, 104), (104, 97, 98, 103), (103, 98, 99, 102), (102, 99, 100, 101), (228, 227, 211, 212), (176, 177, 178, 179, 180, 181, 182, 183, 184, 185, 186, 187, 188, 189, 190, 191), (190, 206, 207, 191), (206, 247, 283, 207), (191, 207, 192, 176), (207, 283, 284, 192), (189, 205, 206, 190), (205, 240, 247, 206), (188, 204, 205, 189), (204, 271, 240, 205), (187, 203, 204, 188), (203, 264, 271, 204), (186, 202, 203, 187), (202, 279, 264, 203), (185, 201, 202, 186), (201, 239, 279, 202), (184, 200, 201, 185), (200, 232, 239, 201), (183, 199, 200, 184), (199, 263, 232, 200), (182, 198, 199, 183), (198, 256, 263, 199), (181, 197, 198, 182), (197, 275, 256, 198), (180, 196, 197, 181), (196, 231, 275, 197), (179, 195, 196, 180), (195, 224, 231, 196), (178, 194, 195, 179), (194, 255, 224, 195), (177, 193, 194, 178), (193, 248, 255, 194), (176, 192, 193, 177), (192, 284, 248, 193), (208, 209, 223, 222, 221, 220, 219, 218, 217, 216, 215, 214, 213, 212, 211, 210), (236, 235, 216, 217), (244, 243, 221, 222), (252, 251, 208, 210), (260, 259, 214, 215), (268, 267, 219, 220), (272, 228, 212, 213), (276, 236, 217, 218), (280, 244, 222, 223), (227, 252, 210, 211), (235, 260, 215, 216), (243, 268, 220, 221), (251, 287, 209, 208), (259, 272, 213, 214), (267, 276, 218, 219), (287, 280, 223, 209), (284, 283, 282, 285), (277, 266, 265, 278), (286, 281, 280, 287), (264, 279, 278, 265), (273, 258, 257, 274), (266, 277, 276, 267), (256, 275, 274, 257), (285, 286, 250, 249), (258, 273, 272, 259), (248, 284, 285, 249), (269, 242, 241, 270), (250, 286, 287, 251), (240, 271, 270, 241), (261, 234, 233, 262), (242, 269, 268, 243), (232, 263, 262, 233), (253, 226, 225, 254), (234, 261, 260, 235), (224, 255, 254, 225), (245, 281, 282, 246), (226, 253, 252, 227), (283, 247, 246, 282), (237, 277, 278, 238), (281, 245, 244, 280), (279, 239, 238, 278), (229, 273, 274, 230), (277, 237, 236, 276), (275, 231, 230, 274), (265, 266, 269, 270), (273, 229, 228, 272), (271, 264, 265, 270), (257, 258, 261, 262), (269, 266, 267, 268), (263, 256, 257, 262), (249, 250, 253, 254), (261, 258, 259, 260), (255, 248, 249, 254), (241, 242, 245, 246), (253, 250, 251, 252), (247, 240, 241, 246), (233, 234, 237, 238), (245, 242, 243, 244), (239, 232, 233, 238), (225, 226, 229, 230), (237, 234, 235, 236), (231, 224, 225, 230), (229, 226, 227, 228), (322, 289, 291, 323), (323, 291, 293, 326), (326, 293, 295, 329), (329, 295, 297, 332), (332, 297, 299, 335), (335, 299, 301, 338), (338, 301, 303, 341), (341, 303, 305, 344), (344, 305, 307, 347), (347, 307, 309, 350), (350, 309, 311, 353), (353, 311, 313, 356), (356, 313, 315, 359), (359, 315, 317, 362), (388, 387, 371, 372), (365, 319, 289, 322), (362, 317, 319, 365), (288, 290, 292, 294, 296, 298, 300, 302, 304, 306, 308, 310, 312, 314, 316, 318), (316, 364, 367, 318), (364, 363, 366, 367), (363, 362, 365, 366), (318, 367, 320, 288), (367, 366, 321, 320), (366, 365, 322, 321), (314, 361, 364, 316), (361, 360, 363, 364), (360, 359, 362, 363), (312, 358, 361, 314), (358, 357, 360, 361), (357, 356, 359, 360), (310, 355, 358, 312), (355, 354, 357, 358), (354, 353, 356, 357), (308, 352, 355, 310), (352, 351, 354, 355), (351, 350, 353, 354), (306, 349, 352, 308), (349, 348, 351, 352), (348, 347, 350, 351), (304, 346, 349, 306), (346, 345, 348, 349), (345, 344, 347, 348), (302, 343, 346, 304), (343, 342, 345, 346), (342, 341, 344, 345), (300, 340, 343, 302), (340, 339, 342, 343), (339, 338, 341, 342), (298, 337, 340, 300), (337, 336, 339, 340), (336, 335, 338, 339), (296, 334, 337, 298), (334, 333, 336, 337), (333, 332, 335, 336), (294, 331, 334, 296), (331, 330, 333, 334), (330, 329, 332, 333), (292, 328, 331, 294), (328, 327, 330, 331), (327, 326, 329, 330), (290, 325, 328, 292), (325, 324, 327, 328), (324, 323, 326, 327), (288, 320, 325, 290), (320, 321, 324, 325), (321, 322, 323, 324), (368, 369, 383, 382, 381, 380, 379, 378, 377, 376, 375, 374, 373, 372, 371, 370), (396, 395, 376, 377), (404, 403, 381, 382), (412, 411, 368, 370), (420, 419, 374, 375), (428, 427, 379, 380), (432, 388, 372, 373), (436, 396, 377, 378), (440, 404, 382, 383), (387, 412, 370, 371), (395, 420, 375, 376), (403, 428, 380, 381), (411, 447, 369, 368), (419, 432, 373, 374), (427, 436, 378, 379), (447, 440, 383, 369), (289, 319, 443, 444), (438, 425, 424, 439), (445, 442, 441, 446), (446, 441, 440, 447), (311, 309, 439, 424), (434, 417, 416, 435), (425, 438, 437, 426), (426, 437, 436, 427), (301, 299, 435, 416), (444, 445, 409, 408), (417, 434, 433, 418), (418, 433, 432, 419), (291, 289, 444, 408), (430, 401, 400, 431), (409, 445, 446, 410), (410, 446, 447, 411), (315, 313, 431, 400), (422, 393, 392, 423), (401, 430, 429, 402), (402, 429, 428, 403), (305, 303, 423, 392), (414, 385, 384, 415), (393, 422, 421, 394), (394, 421, 420, 395), (295, 293, 415, 384), (406, 442, 443, 407), (385, 414, 413, 386), (386, 413, 412, 387), (319, 317, 407, 443), (398, 438, 439, 399), (442, 406, 405, 441), (441, 405, 404, 440), (309, 307, 399, 439), (390, 434, 435, 391), (438, 398, 397, 437), (437, 397, 396, 436), (299, 297, 391, 435), (424, 425, 430, 431), (434, 390, 389, 433), (433, 389, 388, 432), (313, 311, 424, 431), (416, 417, 422, 423), (430, 425, 426, 429), (429, 426, 427, 428), (303, 301, 416, 423), (408, 409, 414, 415), (422, 417, 418, 421), (421, 418, 419, 420), (293, 291, 408, 415), (400, 401, 406, 407), (414, 409, 410, 413), (413, 410, 411, 412), (317, 315, 400, 407), (392, 393, 398, 399), (406, 401, 402, 405), (405, 402, 403, 404), (307, 305, 392, 399), (384, 385, 390, 391), (398, 393, 394, 397), (397, 394, 395, 396), (297, 295, 384, 391), (607, 701, 702, 577), (390, 385, 386, 389), (389, 386, 387, 388), (480, 449, 451, 481), (481, 451, 453, 482), (482, 453, 455, 483), (483, 455, 457, 484), (484, 457, 459, 485), (485, 459, 461, 486), (486, 461, 463, 487), (487, 463, 465, 488), (488, 465, 467, 489), (489, 467, 469, 490), (490, 469, 471, 491), (491, 471, 473, 492), (492, 473, 475, 493), (493, 475, 477, 494), (516, 515, 499, 500), (495, 479, 449, 480), (494, 477, 479, 495), (448, 450, 452, 454, 456, 458, 460, 462, 464, 466, 468, 470, 472, 474, 476, 478), (476, 494, 495, 478), (478, 495, 480, 448), (474, 493, 494, 476), (472, 492, 493, 474), (470, 491, 492, 472), (468, 490, 491, 470), (466, 489, 490, 468), (464, 488, 489, 466), (462, 487, 488, 464), (460, 486, 487, 462), (458, 485, 486, 460), (456, 484, 485, 458), (454, 483, 484, 456), (452, 482, 483, 454), (450, 481, 482, 452), (448, 480, 481, 450), (569, 574, 573, 570), (496, 497, 511, 510, 509, 508, 507, 506, 505, 504, 503, 502, 501, 500, 499, 498), (524, 523, 504, 505), (532, 531, 509, 510), (540, 539, 496, 498), (548, 547, 502, 503), (556, 555, 507, 508), (560, 516, 500, 501), (564, 524, 505, 506), (568, 532, 510, 511), (515, 540, 498, 499), (523, 548, 503, 504), (531, 556, 508, 509), (539, 575, 497, 496), (547, 560, 501, 502), (555, 564, 506, 507), (575, 568, 511, 497), (449, 479, 571, 572), (572, 571, 570, 573), (565, 554, 553, 566), (574, 569, 568, 575), (471, 469, 567, 552), (552, 567, 566, 553), (561, 546, 545, 562), (554, 565, 564, 555), (461, 459, 563, 544), (544, 563, 562, 545), (573, 574, 538, 537), (546, 561, 560, 547), (451, 449, 572, 536), (536, 572, 573, 537), (557, 530, 529, 558), (538, 574, 575, 539), (475, 473, 559, 528), (528, 559, 558, 529), (549, 522, 521, 550), (530, 557, 556, 531), (465, 463, 551, 520), (520, 551, 550, 521), (541, 514, 513, 542), (522, 549, 548, 523), (455, 453, 543, 512), (512, 543, 542, 513), (533, 569, 570, 534), (514, 541, 540, 515), (479, 477, 535, 571), (571, 535, 534, 570), (525, 565, 566, 526), (569, 533, 532, 568), (469, 467, 527, 567), (567, 527, 526, 566), (517, 561, 562, 518), (565, 525, 524, 564), (459, 457, 519, 563), (563, 519, 518, 562), (553, 554, 557, 558), (561, 517, 516, 560), (473, 471, 552, 559), (559, 552, 553, 558), (545, 546, 549, 550), (557, 554, 555, 556), (463, 461, 544, 551), (551, 544, 545, 550), (537, 538, 541, 542), (549, 546, 547, 548), (453, 451, 536, 543), (543, 536, 537, 542), (529, 530, 533, 534), (541, 538, 539, 540), (477, 475, 528, 535), (535, 528, 529, 534), (521, 522, 525, 526), (533, 530, 531, 532), (467, 465, 520, 527), (527, 520, 521, 526), (513, 514, 517, 518), (525, 522, 523, 524), (457, 455, 512, 519), (519, 512, 513, 518), (281, 286, 285, 282), (517, 514, 515, 516), (610, 577, 579, 611), (611, 579, 581, 614), (614, 581, 583, 617), (617, 583, 585, 620), (620, 585, 587, 623), (623, 587, 589, 626), (626, 589, 591, 629), (629, 591, 593, 632), (632, 593, 595, 635), (635, 595, 597, 638), (638, 597, 599, 641), (641, 599, 601, 644), (644, 601, 603, 647), (647, 603, 605, 650), (674, 673, 659, 660), (653, 607, 577, 610), (650, 605, 607, 653), (576, 578, 580, 582, 584, 586, 588, 590, 592, 594, 596, 598, 600, 602, 604, 606), (604, 652, 655, 606), (652, 651, 654, 655), (651, 650, 653, 654), (606, 655, 608, 576), (655, 654, 609, 608), (654, 653, 610, 609), (602, 649, 652, 604), (649, 648, 651, 652), (648, 647, 650, 651), (600, 646, 649, 602), (646, 645, 648, 649), (645, 644, 647, 648), (598, 643, 646, 600), (643, 642, 645, 646), (642, 641, 644, 645), (596, 640, 643, 598), (640, 639, 642, 643), (639, 638, 641, 642), (594, 637, 640, 596), (637, 636, 639, 640), (636, 635, 638, 639), (592, 634, 637, 594), (634, 633, 636, 637), (633, 632, 635, 636), (590, 631, 634, 592), (631, 630, 633, 634), (630, 629, 632, 633), (588, 628, 631, 590), (628, 627, 630, 631), (627, 626, 629, 630), (586, 625, 628, 588), (625, 624, 627, 628), (624, 623, 626, 627), (584, 622, 625, 586), (622, 621, 624, 625), (621, 620, 623, 624), (582, 619, 622, 584), (619, 618, 621, 622), (618, 617, 620, 621), (580, 616, 619, 582), (616, 615, 618, 619), (615, 614, 617, 618), (578, 613, 616, 580), (613, 612, 615, 616), (612, 611, 614, 615), (576, 608, 613, 578), (608, 609, 612, 613), (609, 610, 611, 612), (656, 657, 671, 670, 669, 668, 667, 666, 665, 664, 663, 662, 661, 660, 659, 658), (678, 677, 664, 665), (682, 681, 669, 670), (686, 685, 656, 658), (690, 689, 662, 663), (694, 693, 667, 668), (696, 674, 660, 661), (698, 678, 665, 666), (700, 682, 670, 671), (673, 686, 658, 659), (677, 690, 663, 664), (681, 694, 668, 669), (685, 703, 657, 656), (689, 696, 661, 662), (693, 698, 666, 667), (703, 700, 671, 657), (700, 703, 702, 701), (597, 699, 692, 599), (698, 693, 692, 699), (587, 697, 688, 589), (696, 689, 688, 697), (577, 702, 684, 579), (702, 703, 685, 684), (601, 695, 680, 603), (694, 681, 680, 695), (591, 691, 676, 593), (690, 677, 676, 691), (581, 687, 672, 583), (686, 673, 672, 687), (605, 683, 701, 607), (682, 700, 701, 683), (595, 679, 699, 597), (678, 698, 699, 679), (585, 675, 697, 587), (674, 696, 697, 675), (599, 692, 695, 601), (692, 693, 694, 695), (589, 688, 691, 591), (688, 689, 690, 691), (579, 684, 687, 581), (684, 685, 686, 687), (603, 680, 683, 605), (680, 681, 682, 683), (593, 676, 679, 595), (676, 677, 678, 679), (583, 672, 675, 585), (672, 673, 674, 675), (442, 445, 444, 443)])
_uv = me_cylinder.uv_layers.new(name='UVMap')
_uv.uv.foreach_set('vector', [0.329, 0.02581, 0.3196, 0.09405, 0.312, 0.09405, 0.321, 0.02581, 0.321, 0.02581, 0.312, 0.09405, 0.2904, 0.09405, 0.2981, 0.02581, 0.2981, 0.02581, 0.2904, 0.09405, 0.2582, 0.09405, 0.2638, 0.0258, 0.2638, 0.0258, 0.2582, 0.09405, 0.2201, 0.09405, 0.2234, 0.0258, 0.2234, 0.0258, 0.2201, 0.09405, 0.182, 0.09405, 0.183, 0.0258, 0.183, 0.0258, 0.182, 0.09405, 0.1497, 0.09405, 0.1487, 0.0258, 0.1487, 0.0258, 0.1497, 0.09405, 0.1282, 0.09405, 0.1258, 0.0258, 0.1258, 0.0258, 0.1282, 0.09405, 0.1206, 0.09405, 0.1177, 0.0258, 0.1177, 0.0258, 0.1206, 0.09405, 0.1282, 0.09405, 0.1258, 0.02581, 0.1258, 0.02581, 0.1282, 0.09405, 0.1497, 0.09405, 0.1487, 0.02581, 0.1487, 0.02581, 0.1497, 0.09405, 0.182, 0.09405, 0.1829, 0.02581, 0.1829, 0.02581, 0.182, 0.09405, 0.2201, 0.09405, 0.2234, 0.02581, 0.2234, 0.02581, 0.2201, 0.09405, 0.2582, 0.09405, 0.2638, 0.02581, 0.2638, 0.02581, 0.2582, 0.09405, 0.2905, 0.09405, 0.298, 0.02581, 0.2034, 0.3059, 0.2238, 0.3059, 0.2176, 0.3842, 0.1987, 0.3842, 0.3209, 0.02581, 0.312, 0.09405, 0.3196, 0.09405, 0.329, 0.02581, 0.298, 0.02581, 0.2905, 0.09405, 0.312, 0.09405, 0.3209, 0.02581, 0.3235, 0.01574, 0.3137, 0.01574, 0.2859, 0.01574, 0.2443, 0.01574, 0.1953, 0.01574, 0.1462, 0.01574, 0.1046, 0.01574, 0.07681, 0.01574, 0.06705, 0.01574, 0.07681, 0.01574, 0.1046, 0.01574, 0.1462, 0.01574, 0.1953, 0.01574, 0.2443, 0.01574, 0.2859, 0.01574, 0.3137, 0.01574, 0.2859, 0.01574, 0.2967, 0.1015, 0.3239, 0.1015, 0.3137, 0.01574, 0.2967, 0.1015, 0.316, 0.1909, 0.3412, 0.1909, 0.3239, 0.1015, 0.316, 0.1909, 0.3254, 0.2719, 0.3483, 0.2719, 0.3412, 0.1909, 0.3137, 0.01574, 0.3239, 0.1015, 0.3333, 0.1018, 0.3235, 0.01574, 0.3239, 0.1015, 0.3412, 0.1909, 0.3499, 0.191, 0.3333, 0.1018, 0.3412, 0.1909, 0.3483, 0.2719, 0.3563, 0.2719, 0.3499, 0.191, 0.2443, 0.01574, 0.256, 0.1018, 0.2967, 0.1015, 0.2859, 0.01574, 0.256, 0.1018, 0.2783, 0.191, 0.316, 0.1909, 0.2967, 0.1015, 0.2783, 0.191, 0.2911, 0.2719, 0.3254, 0.2719, 0.316, 0.1909, 0.1953, 0.01574, 0.2082, 0.102, 0.256, 0.1018, 0.2443, 0.01574, 0.2082, 0.102, 0.2338, 0.1911, 0.2783, 0.191, 0.256, 0.1018, 0.2338, 0.1911, 0.2507, 0.2719, 0.2911, 0.2719, 0.2783, 0.191, 0.1462, 0.01574, 0.1605, 0.102, 0.2082, 0.102, 0.1953, 0.01574, 0.1605, 0.102, 0.1895, 0.1912, 0.2338, 0.1911, 0.2082, 0.102, 0.1895, 0.1912, 0.2103, 0.2719, 0.2507, 0.2719, 0.2338, 0.1911, 0.1046, 0.01574, 0.1202, 0.102, 0.1605, 0.102, 0.1462, 0.01574, 0.1202, 0.102, 0.1518, 0.1912, 0.1895, 0.1912, 0.1605, 0.102, 0.1518, 0.1912, 0.176, 0.2719, 0.2103, 0.2719, 0.1895, 0.1912, 0.07681, 0.01574, 0.09312, 0.1018, 0.1202, 0.102, 0.1046, 0.01574, 0.09312, 0.1018, 0.1266, 0.191, 0.1518, 0.1912, 0.1202, 0.102, 0.1266, 0.191, 0.1531, 0.2719, 0.176, 0.2719, 0.1518, 0.1912, 0.06705, 0.01574, 0.08341, 0.1015, 0.09312, 0.1018, 0.07681, 0.01574, 0.08341, 0.1015, 0.1177, 0.1909, 0.1266, 0.191, 0.09312, 0.1018, 0.1177, 0.1909, 0.1451, 0.2719, 0.1531, 0.2719, 0.1266, 0.191, 0.07681, 0.01574, 0.09278, 0.1015, 0.08341, 0.1015, 0.06705, 0.01574, 0.09278, 0.1015, 0.1265, 0.1909, 0.1177, 0.1909, 0.08341, 0.1015, 0.1265, 0.1909, 0.1531, 0.2719, 0.1451, 0.2719, 0.1177, 0.1909, 0.1046, 0.01574, 0.1197, 0.1015, 0.09278, 0.1015, 0.07681, 0.01574, 0.1197, 0.1015, 0.1517, 0.1909, 0.1265, 0.1909, 0.09278, 0.1015, 0.1517, 0.1909, 0.176, 0.2719, 0.1531, 0.2719, 0.1265, 0.1909, 0.1462, 0.01574, 0.1603, 0.1015, 0.1197, 0.1015, 0.1046, 0.01574, 0.1603, 0.1015, 0.1894, 0.1909, 0.1517, 0.1909, 0.1197, 0.1015, 0.1894, 0.1909, 0.2103, 0.2719, 0.176, 0.2719, 0.1517, 0.1909, 0.1953, 0.01574, 0.2082, 0.1018, 0.1603, 0.1015, 0.1462, 0.01574, 0.2082, 0.1018, 0.2339, 0.1909, 0.1894, 0.1909, 0.1603, 0.1015, 0.2339, 0.1909, 0.2507, 0.2719, 0.2103, 0.2719, 0.1894, 0.1909, 0.2443, 0.01574, 0.256, 0.102, 0.2082, 0.1018, 0.1953, 0.01574, 0.256, 0.102, 0.2783, 0.1911, 0.2339, 0.1909, 0.2082, 0.1018, 0.2783, 0.1911, 0.2911, 0.2719, 0.2507, 0.2719, 0.2339, 0.1909, 0.2859, 0.01574, 0.2965, 0.102, 0.256, 0.102, 0.2443, 0.01574, 0.2965, 0.102, 0.3159, 0.1912, 0.2783, 0.1911, 0.256, 0.102, 0.3159, 0.1912, 0.3254, 0.2719, 0.2911, 0.2719, 0.2783, 0.1911, 0.3137, 0.01574, 0.3237, 0.102, 0.2965, 0.102, 0.2859, 0.01574, 0.3237, 0.102, 0.341, 0.1912, 0.3159, 0.1912, 0.2965, 0.102, 0.341, 0.1912, 0.3483, 0.2719, 0.3254, 0.2719, 0.3159, 0.1912, 0.3235, 0.01574, 0.3333, 0.1018, 0.3237, 0.102, 0.3137, 0.01574, 0.3333, 0.1018, 0.3499, 0.191, 0.341, 0.1912, 0.3237, 0.102, 0.3499, 0.191, 0.3563, 0.2719, 0.3483, 0.2719, 0.341, 0.1912, 0.2443, 0.3842, 0.2481, 0.3842, 0.2443, 0.3842, 0.2336, 0.3842, 0.2176, 0.3842, 0.1987, 0.3842, 0.1798, 0.3842, 0.1637, 0.3842, 0.153, 0.3842, 0.1493, 0.3842, 0.153, 0.3842, 0.1637, 0.3842, 0.1798, 0.3842, 0.1987, 0.3842, 0.2176, 0.3842, 0.2336, 0.3842, 0.1539, 0.3059, 0.1499, 0.3059, 0.1493, 0.3842, 0.153, 0.3842, 0.2411, 0.3059, 0.2238, 0.3059, 0.2176, 0.3842, 0.2336, 0.3842, 0.2411, 0.3059, 0.2527, 0.3059, 0.2443, 0.3842, 0.2336, 0.3842, 0.154, 0.3059, 0.1655, 0.3059, 0.1637, 0.3842, 0.153, 0.3842, 0.2033, 0.3059, 0.1828, 0.3059, 0.1798, 0.3842, 0.1987, 0.3842, 0.1829, 0.3059, 0.2034, 0.3059, 0.1987, 0.3842, 0.1798, 0.3842, 0.1655, 0.3059, 0.1539, 0.3059, 0.153, 0.3842, 0.1637, 0.3842, 0.2527, 0.3059, 0.2411, 0.3059, 0.2336, 0.3842, 0.2443, 0.3842, 0.2238, 0.3059, 0.2411, 0.3059, 0.2336, 0.3842, 0.2176, 0.3842, 0.1499, 0.3059, 0.154, 0.3059, 0.153, 0.3842, 0.1493, 0.3842, 0.2238, 0.3059, 0.2033, 0.3059, 0.1987, 0.3842, 0.2176, 0.3842, 0.2527, 0.3059, 0.2568, 0.3059, 0.2481, 0.3842, 0.2443, 0.3842, 0.1655, 0.3059, 0.1829, 0.3059, 0.1798, 0.3842, 0.1637, 0.3842, 0.1828, 0.3059, 0.1655, 0.3059, 0.1637, 0.3842, 0.1798, 0.3842, 0.2568, 0.3059, 0.2527, 0.3059, 0.2443, 0.3842, 0.2481, 0.3842, 0.3196, 0.09405, 0.312, 0.09405, 0.2962, 0.2256, 0.3032, 0.2256, 0.3032, 0.2256, 0.2962, 0.2256, 0.2915, 0.3568, 0.2978, 0.3568, 0.3017, 0.02086, 0.2954, 0.02086, 0.2985, 0.1471, 0.3042, 0.1471, 0.312, 0.04552, 0.3063, 0.04552, 0.2835, 0.1866, 0.2884, 0.1866, 0.2884, 0.1866, 0.2835, 0.1866, 0.2527, 0.3059, 0.2568, 0.3059, 0.182, 0.09405, 0.1497, 0.09405, 0.1452, 0.2256, 0.1753, 0.2256, 0.1753, 0.2256, 0.1452, 0.2256, 0.1551, 0.3568, 0.1823, 0.3568, 0.1862, 0.02087, 0.159, 0.02086, 0.1753, 0.1471, 0.1999, 0.1471, 0.2077, 0.04553, 0.1832, 0.04552, 0.1779, 0.1866, 0.1989, 0.1865, 0.1989, 0.1865, 0.1779, 0.1866, 0.1655, 0.3059, 0.1828, 0.3059, 0.1497, 0.09405, 0.182, 0.09405, 0.1753, 0.2256, 0.1452, 0.2256, 0.1452, 0.2256, 0.1753, 0.2256, 0.1822, 0.3568, 0.1551, 0.3568, 0.159, 0.02085, 0.1861, 0.02085, 0.1998, 0.147, 0.1754, 0.147, 0.1832, 0.04547, 0.2077, 0.04547, 0.1992, 0.1864, 0.1782, 0.1864, 0.1782, 0.1864, 0.1992, 0.1864, 0.1829, 0.3059, 0.1655, 0.3059, 0.312, 0.09405, 0.3196, 0.09405, 0.3032, 0.2256, 0.2962, 0.2256, 0.2962, 0.2256, 0.3032, 0.2256, 0.2978, 0.3568, 0.2915, 0.3568, 0.2954, 0.02085, 0.3017, 0.02086, 0.3042, 0.1471, 0.2984, 0.1471, 0.3063, 0.04551, 0.312, 0.04552, 0.2884, 0.1866, 0.2836, 0.1865, 0.2836, 0.1865, 0.2884, 0.1866, 0.2568, 0.3059, 0.2527, 0.3059, 0.2582, 0.09405, 0.2201, 0.09405, 0.2107, 0.2256, 0.2461, 0.2256, 0.2461, 0.2256, 0.2107, 0.2256, 0.2143, 0.3568, 0.2463, 0.3568, 0.2502, 0.02087, 0.2182, 0.02087, 0.2288, 0.1471, 0.2577, 0.1471, 0.2656, 0.04552, 0.2367, 0.04553, 0.2237, 0.1865, 0.2485, 0.1865, 0.2485, 0.1865, 0.2237, 0.1865, 0.2033, 0.3059, 0.2238, 0.3059, 0.1206, 0.09405, 0.1282, 0.09405, 0.1252, 0.2256, 0.1181, 0.2256, 0.1181, 0.2256, 0.1252, 0.2256, 0.137, 0.3568, 0.1306, 0.3568, 0.1345, 0.02085, 0.1409, 0.02086, 0.159, 0.147, 0.1532, 0.1471, 0.161, 0.04549, 0.1668, 0.04548, 0.1641, 0.1865, 0.1591, 0.1865, 0.1591, 0.1865, 0.1641, 0.1865, 0.154, 0.3059, 0.1499, 0.3059, 0.2582, 0.09405, 0.2904, 0.09405, 0.2761, 0.2256, 0.2461, 0.2256, 0.2461, 0.2256, 0.2761, 0.2256, 0.2734, 0.3568, 0.2462, 0.3568, 0.2501, 0.02086, 0.2773, 0.02086, 0.2821, 0.1471, 0.2576, 0.147, 0.2655, 0.04548, 0.2899, 0.04549, 0.2697, 0.1865, 0.2488, 0.1864, 0.2488, 0.1864, 0.2697, 0.1865, 0.2411, 0.3059, 0.2238, 0.3059, 0.312, 0.09405, 0.2905, 0.09405, 0.2761, 0.2256, 0.2962, 0.2256, 0.2962, 0.2256, 0.2761, 0.2256, 0.2734, 0.3568, 0.2915, 0.3568, 0.2954, 0.02086, 0.2773, 0.02087, 0.2822, 0.1471, 0.2985, 0.1471, 0.3063, 0.04552, 0.29, 0.04552, 0.2695, 0.1865, 0.2835, 0.1866, 0.2835, 0.1866, 0.2695, 0.1865, 0.2411, 0.3059, 0.2527, 0.3059, 0.1497, 0.09405, 0.1282, 0.09405, 0.1252, 0.2256, 0.1452, 0.2256, 0.1452, 0.2256, 0.1252, 0.2256, 0.1369, 0.3568, 0.1551, 0.3568, 0.159, 0.02086, 0.1409, 0.02086, 0.1589, 0.1471, 0.1753, 0.1471, 0.1832, 0.04552, 0.1668, 0.04551, 0.1639, 0.1866, 0.1779, 0.1866, 0.1779, 0.1866, 0.1639, 0.1866, 0.1539, 0.3059, 0.1655, 0.3059, 0.182, 0.09405, 0.2201, 0.09405, 0.2107, 0.2256, 0.1753, 0.2256, 0.1753, 0.2256, 0.2107, 0.2256, 0.2142, 0.3568, 0.1822, 0.3568, 0.1861, 0.02085, 0.2181, 0.02085, 0.2287, 0.147, 0.1998, 0.147, 0.2077, 0.04547, 0.2366, 0.04547, 0.224, 0.1864, 0.1992, 0.1864, 0.1992, 0.1864, 0.224, 0.1864, 0.2034, 0.3059, 0.1829, 0.3059, 0.2201, 0.09405, 0.182, 0.09405, 0.1753, 0.2256, 0.2107, 0.2256, 0.2107, 0.2256, 0.1753, 0.2256, 0.1823, 0.3568, 0.2143, 0.3568, 0.2182, 0.02087, 0.1862, 0.02087, 0.1999, 0.1471, 0.2288, 0.1471, 0.2367, 0.04553, 0.2077, 0.04553, 0.1989, 0.1865, 0.2237, 0.1865, 0.2237, 0.1865, 0.1989, 0.1865, 0.1828, 0.3059, 0.2033, 0.3059, 0.1282, 0.09405, 0.1497, 0.09405, 0.1452, 0.2256, 0.1252, 0.2256, 0.1252, 0.2256, 0.1452, 0.2256, 0.1551, 0.3568, 0.137, 0.3568, 0.1409, 0.02086, 0.159, 0.02085, 0.1754, 0.147, 0.159, 0.147, 0.1668, 0.04548, 0.1832, 0.04547, 0.1782, 0.1864, 0.1641, 0.1865, 0.1641, 0.1865, 0.1782, 0.1864, 0.1655, 0.3059, 0.154, 0.3059, 0.2904, 0.09405, 0.312, 0.09405, 0.2962, 0.2256, 0.2761, 0.2256, 0.2761, 0.2256, 0.2962, 0.2256, 0.2915, 0.3568, 0.2734, 0.3568, 0.2773, 0.02086, 0.2954, 0.02085, 0.2984, 0.1471, 0.2821, 0.1471, 0.2899, 0.04549, 0.3063, 0.04551, 0.2836, 0.1865, 0.2697, 0.1865, 0.2697, 0.1865, 0.2836, 0.1865, 0.2527, 0.3059, 0.2411, 0.3059, 0.2905, 0.09405, 0.2582, 0.09405, 0.2461, 0.2256, 0.2761, 0.2256, 0.2761, 0.2256, 0.2461, 0.2256, 0.2463, 0.3568, 0.2734, 0.3568, 0.2773, 0.02087, 0.2502, 0.02087, 0.2577, 0.1471, 0.2822, 0.1471, 0.29, 0.04552, 0.2656, 0.04552, 0.2485, 0.1865, 0.2695, 0.1865, 0.2695, 0.1865, 0.2485, 0.1865, 0.2238, 0.3059, 0.2411, 0.3059, 0.1282, 0.09405, 0.1206, 0.09405, 0.1181, 0.2256, 0.1252, 0.2256, 0.1252, 0.2256, 0.1181, 0.2256, 0.1306, 0.3568, 0.1369, 0.3568, 0.1409, 0.02086, 0.1345, 0.02085, 0.1532, 0.1471, 0.1589, 0.1471, 0.1668, 0.04551, 0.161, 0.04549, 0.1591, 0.1865, 0.1639, 0.1866, 0.1639, 0.1866, 0.1591, 0.1865, 0.1499, 0.3059, 0.1539, 0.3059, 0.2201, 0.09405, 0.2582, 0.09405, 0.2461, 0.2256, 0.2107, 0.2256, 0.2107, 0.2256, 0.2461, 0.2256, 0.2462, 0.3568, 0.2142, 0.3568, 0.2181, 0.02085, 0.2501, 0.02086, 0.2576, 0.147, 0.2287, 0.147, 0.2366, 0.04547, 0.2655, 0.04548, 0.2488, 0.1864, 0.224, 0.1864, 0.224, 0.1864, 0.2488, 0.1864, 0.2238, 0.3059, 0.2034, 0.3059, 0.2034, 0.3059, 0.2238, 0.3059, 0.2176, 0.3842, 0.1987, 0.3842, 0.3235, 0.01574, 0.3137, 0.01574, 0.2859, 0.01574, 0.2443, 0.01574, 0.1953, 0.01574, 0.1462, 0.01574, 0.1046, 0.01574, 0.07681, 0.01574, 0.06705, 0.01574, 0.07681, 0.01574, 0.1046, 0.01574, 0.1462, 0.01574, 0.1953, 0.01574, 0.2443, 0.01574, 0.2859, 0.01574, 0.3137, 0.01574, 0.2859, 0.01574, 0.2967, 0.1015, 0.3239, 0.1015, 0.3137, 0.01574, 0.2967, 0.1015, 0.2761, 0.2256, 0.2962, 0.2256, 0.3239, 0.1015, 0.3137, 0.01574, 0.3239, 0.1015, 0.3333, 0.1018, 0.3235, 0.01574, 0.3239, 0.1015, 0.2962, 0.2256, 0.3032, 0.2256, 0.3333, 0.1018, 0.2443, 0.01574, 0.256, 0.1018, 0.2967, 0.1015, 0.2859, 0.01574, 0.256, 0.1018, 0.2461, 0.2256, 0.2761, 0.2256, 0.2967, 0.1015, 0.1953, 0.01574, 0.2082, 0.102, 0.256, 0.1018, 0.2443, 0.01574, 0.2082, 0.102, 0.2107, 0.2256, 0.2461, 0.2256, 0.256, 0.1018, 0.1462, 0.01574, 0.1605, 0.102, 0.2082, 0.102, 0.1953, 0.01574, 0.1605, 0.102, 0.1753, 0.2256, 0.2107, 0.2256, 0.2082, 0.102, 0.1046, 0.01574, 0.1202, 0.102, 0.1605, 0.102, 0.1462, 0.01574, 0.1202, 0.102, 0.1452, 0.2256, 0.1753, 0.2256, 0.1605, 0.102, 0.07681, 0.01574, 0.09312, 0.1018, 0.1202, 0.102, 0.1046, 0.01574, 0.09312, 0.1018, 0.1252, 0.2256, 0.1452, 0.2256, 0.1202, 0.102, 0.06705, 0.01574, 0.08341, 0.1015, 0.09312, 0.1018, 0.07681, 0.01574, 0.08341, 0.1015, 0.1181, 0.2256, 0.1252, 0.2256, 0.09312, 0.1018, 0.07681, 0.01574, 0.09278, 0.1015, 0.08341, 0.1015, 0.06705, 0.01574, 0.09278, 0.1015, 0.1252, 0.2256, 0.1181, 0.2256, 0.08341, 0.1015, 0.1046, 0.01574, 0.1197, 0.1015, 0.09278, 0.1015, 0.07681, 0.01574, 0.1197, 0.1015, 0.1452, 0.2256, 0.1252, 0.2256, 0.09278, 0.1015, 0.1462, 0.01574, 0.1603, 0.1015, 0.1197, 0.1015, 0.1046, 0.01574, 0.1603, 0.1015, 0.1753, 0.2256, 0.1452, 0.2256, 0.1197, 0.1015, 0.1953, 0.01574, 0.2082, 0.1018, 0.1603, 0.1015, 0.1462, 0.01574, 0.2082, 0.1018, 0.2107, 0.2256, 0.1753, 0.2256, 0.1603, 0.1015, 0.2443, 0.01574, 0.256, 0.102, 0.2082, 0.1018, 0.1953, 0.01574, 0.256, 0.102, 0.2461, 0.2256, 0.2107, 0.2256, 0.2082, 0.1018, 0.2859, 0.01574, 0.2965, 0.102, 0.256, 0.102, 0.2443, 0.01574, 0.2965, 0.102, 0.2761, 0.2256, 0.2461, 0.2256, 0.256, 0.102, 0.3137, 0.01574, 0.3237, 0.102, 0.2965, 0.102, 0.2859, 0.01574, 0.3237, 0.102, 0.2962, 0.2256, 0.2761, 0.2256, 0.2965, 0.102, 0.3235, 0.01574, 0.3333, 0.1018, 0.3237, 0.102, 0.3137, 0.01574, 0.3333, 0.1018, 0.3032, 0.2256, 0.2962, 0.2256, 0.3237, 0.102, 0.2443, 0.3842, 0.2481, 0.3842, 0.2443, 0.3842, 0.2336, 0.3842, 0.2176, 0.3842, 0.1987, 0.3842, 0.1798, 0.3842, 0.1637, 0.3842, 0.153, 0.3842, 0.1493, 0.3842, 0.153, 0.3842, 0.1637, 0.3842, 0.1798, 0.3842, 0.1987, 0.3842, 0.2176, 0.3842, 0.2336, 0.3842, 0.1539, 0.3059, 0.1499, 0.3059, 0.1493, 0.3842, 0.153, 0.3842, 0.2411, 0.3059, 0.2238, 0.3059, 0.2176, 0.3842, 0.2336, 0.3842, 0.2411, 0.3059, 0.2527, 0.3059, 0.2443, 0.3842, 0.2336, 0.3842, 0.154, 0.3059, 0.1655, 0.3059, 0.1637, 0.3842, 0.153, 0.3842, 0.2033, 0.3059, 0.1828, 0.3059, 0.1798, 0.3842, 0.1987, 0.3842, 0.1829, 0.3059, 0.2034, 0.3059, 0.1987, 0.3842, 0.1798, 0.3842, 0.1655, 0.3059, 0.1539, 0.3059, 0.153, 0.3842, 0.1637, 0.3842, 0.2527, 0.3059, 0.2411, 0.3059, 0.2336, 0.3842, 0.2443, 0.3842, 0.2238, 0.3059, 0.2411, 0.3059, 0.2336, 0.3842, 0.2176, 0.3842, 0.1499, 0.3059, 0.154, 0.3059, 0.153, 0.3842, 0.1493, 0.3842, 0.2238, 0.3059, 0.2033, 0.3059, 0.1987, 0.3842, 0.2176, 0.3842, 0.2527, 0.3059, 0.2568, 0.3059, 0.2481, 0.3842, 0.2443, 0.3842, 0.1655, 0.3059, 0.1829, 0.3059, 0.1798, 0.3842, 0.1637, 0.3842, 0.1828, 0.3059, 0.1655, 0.3059, 0.1637, 0.3842, 0.1798, 0.3842, 0.2568, 0.3059, 0.2527, 0.3059, 0.2443, 0.3842, 0.2481, 0.3842, 0.3032, 0.2256, 0.2962, 0.2256, 0.2915, 0.3568, 0.2978, 0.3568, 0.1779, 0.1866, 0.1989, 0.1865, 0.1862, 0.02087, 0.159, 0.02086, 0.2884, 0.1866, 0.2835, 0.1866, 0.2527, 0.3059, 0.2568, 0.3059, 0.1753, 0.2256, 0.1452, 0.2256, 0.1551, 0.3568, 0.1823, 0.3568, 0.1992, 0.1864, 0.1782, 0.1864, 0.159, 0.02085, 0.1861, 0.02085, 0.1989, 0.1865, 0.1779, 0.1866, 0.1655, 0.3059, 0.1828, 0.3059, 0.1452, 0.2256, 0.1753, 0.2256, 0.1822, 0.3568, 0.1551, 0.3568, 0.3017, 0.02086, 0.2884, 0.1866, 0.2836, 0.1865, 0.2954, 0.02085, 0.1782, 0.1864, 0.1992, 0.1864, 0.1829, 0.3059, 0.1655, 0.3059, 0.2962, 0.2256, 0.3032, 0.2256, 0.2978, 0.3568, 0.2915, 0.3568, 0.2237, 0.1865, 0.2485, 0.1865, 0.2502, 0.02087, 0.2182, 0.02087, 0.2836, 0.1865, 0.2884, 0.1866, 0.2568, 0.3059, 0.2527, 0.3059, 0.2461, 0.2256, 0.2107, 0.2256, 0.2143, 0.3568, 0.2463, 0.3568, 0.1641, 0.1865, 0.1591, 0.1865, 0.1345, 0.02085, 0.1409, 0.02086, 0.2485, 0.1865, 0.2237, 0.1865, 0.2033, 0.3059, 0.2238, 0.3059, 0.1181, 0.2256, 0.1252, 0.2256, 0.137, 0.3568, 0.1306, 0.3568, 0.2697, 0.1865, 0.2488, 0.1864, 0.2501, 0.02086, 0.2773, 0.02086, 0.1591, 0.1865, 0.1641, 0.1865, 0.154, 0.3059, 0.1499, 0.3059, 0.2461, 0.2256, 0.2761, 0.2256, 0.2734, 0.3568, 0.2462, 0.3568, 0.2695, 0.1865, 0.2835, 0.1866, 0.2954, 0.02086, 0.2773, 0.02087, 0.2488, 0.1864, 0.2697, 0.1865, 0.2411, 0.3059, 0.2238, 0.3059, 0.2962, 0.2256, 0.2761, 0.2256, 0.2734, 0.3568, 0.2915, 0.3568, 0.1639, 0.1866, 0.1779, 0.1866, 0.159, 0.02086, 0.1409, 0.02086, 0.2835, 0.1866, 0.2695, 0.1865, 0.2411, 0.3059, 0.2527, 0.3059, 0.1452, 0.2256, 0.1252, 0.2256, 0.1369, 0.3568, 0.1551, 0.3568, 0.224, 0.1864, 0.1992, 0.1864, 0.1861, 0.02085, 0.2181, 0.02085, 0.1779, 0.1866, 0.1639, 0.1866, 0.1539, 0.3059, 0.1655, 0.3059, 0.1753, 0.2256, 0.2107, 0.2256, 0.2142, 0.3568, 0.1822, 0.3568, 0.1862, 0.02087, 0.1989, 0.1865, 0.2237, 0.1865, 0.2182, 0.02087, 0.1992, 0.1864, 0.224, 0.1864, 0.2034, 0.3059, 0.1829, 0.3059, 0.2107, 0.2256, 0.1753, 0.2256, 0.1823, 0.3568, 0.2143, 0.3568, 0.159, 0.02085, 0.1782, 0.1864, 0.1641, 0.1865, 0.1409, 0.02086, 0.2237, 0.1865, 0.1989, 0.1865, 0.1828, 0.3059, 0.2033, 0.3059, 0.1252, 0.2256, 0.1452, 0.2256, 0.1551, 0.3568, 0.137, 0.3568, 0.2954, 0.02085, 0.2836, 0.1865, 0.2697, 0.1865, 0.2773, 0.02086, 0.1641, 0.1865, 0.1782, 0.1864, 0.1655, 0.3059, 0.154, 0.3059, 0.2761, 0.2256, 0.2962, 0.2256, 0.2915, 0.3568, 0.2734, 0.3568, 0.2502, 0.02087, 0.2485, 0.1865, 0.2695, 0.1865, 0.2773, 0.02087, 0.2697, 0.1865, 0.2836, 0.1865, 0.2527, 0.3059, 0.2411, 0.3059, 0.2761, 0.2256, 0.2461, 0.2256, 0.2463, 0.3568, 0.2734, 0.3568, 0.1345, 0.02085, 0.1591, 0.1865, 0.1639, 0.1866, 0.1409, 0.02086, 0.2695, 0.1865, 0.2485, 0.1865, 0.2238, 0.3059, 0.2411, 0.3059, 0.1252, 0.2256, 0.1181, 0.2256, 0.1306, 0.3568, 0.1369, 0.3568, 0.2501, 0.02086, 0.2488, 0.1864, 0.224, 0.1864, 0.2181, 0.02085, 0.1639, 0.1866, 0.1591, 0.1865, 0.1499, 0.3059, 0.1539, 0.3059, 0.2107, 0.2256, 0.2461, 0.2256, 0.2462, 0.3568, 0.2142, 0.3568, 0.224, 0.1864, 0.2488, 0.1864, 0.2238, 0.3059, 0.2034, 0.3059, 0.329, 0.02581, 0.3196, 0.09405, 0.312, 0.09405, 0.321, 0.02581, 0.321, 0.02581, 0.312, 0.09405, 0.2904, 0.09405, 0.2981, 0.02581, 0.2981, 0.02581, 0.2904, 0.09405, 0.2582, 0.09405, 0.2638, 0.0258, 0.2638, 0.0258, 0.2582, 0.09405, 0.2201, 0.09405, 0.2234, 0.0258, 0.2234, 0.0258, 0.2201, 0.09405, 0.182, 0.09405, 0.183, 0.0258, 0.183, 0.0258, 0.182, 0.09405, 0.1497, 0.09405, 0.1487, 0.0258, 0.1487, 0.0258, 0.1497, 0.09405, 0.1282, 0.09405, 0.1258, 0.0258, 0.1258, 0.0258, 0.1282, 0.09405, 0.1206, 0.09405, 0.1177, 0.0258, 0.1177, 0.0258, 0.1206, 0.09405, 0.1282, 0.09405, 0.1258, 0.02581, 0.1258, 0.02581, 0.1282, 0.09405, 0.1497, 0.09405, 0.1487, 0.02581, 0.1487, 0.02581, 0.1497, 0.09405, 0.182, 0.09405, 0.1829, 0.02581, 0.1829, 0.02581, 0.182, 0.09405, 0.2201, 0.09405, 0.2234, 0.02581, 0.2234, 0.02581, 0.2201, 0.09405, 0.2582, 0.09405, 0.2638, 0.02581, 0.2638, 0.02581, 0.2582, 0.09405, 0.2905, 0.09405, 0.298, 0.02581, 0.2034, 0.3059, 0.2238, 0.3059, 0.2176, 0.3842, 0.1987, 0.3842, 0.3209, 0.02581, 0.312, 0.09405, 0.3196, 0.09405, 0.329, 0.02581, 0.298, 0.02581, 0.2905, 0.09405, 0.312, 0.09405, 0.3209, 0.02581, 0.3235, 0.01574, 0.3137, 0.01574, 0.2859, 0.01574, 0.2443, 0.01574, 0.1953, 0.01574, 0.1462, 0.01574, 0.1046, 0.01574, 0.07681, 0.01574, 0.06705, 0.01574, 0.07681, 0.01574, 0.1046, 0.01574, 0.1462, 0.01574, 0.1953, 0.01574, 0.2443, 0.01574, 0.2859, 0.01574, 0.3137, 0.01574, 0.2859, 0.01574, 0.2967, 0.1015, 0.3239, 0.1015, 0.3137, 0.01574, 0.2967, 0.1015, 0.316, 0.1909, 0.3412, 0.1909, 0.3239, 0.1015, 0.316, 0.1909, 0.3254, 0.2719, 0.3483, 0.2719, 0.3412, 0.1909, 0.3137, 0.01574, 0.3239, 0.1015, 0.3333, 0.1018, 0.3235, 0.01574, 0.3239, 0.1015, 0.3412, 0.1909, 0.3499, 0.191, 0.3333, 0.1018, 0.3412, 0.1909, 0.3483, 0.2719, 0.3563, 0.2719, 0.3499, 0.191, 0.2443, 0.01574, 0.256, 0.1018, 0.2967, 0.1015, 0.2859, 0.01574, 0.256, 0.1018, 0.2783, 0.191, 0.316, 0.1909, 0.2967, 0.1015, 0.2783, 0.191, 0.2911, 0.2719, 0.3254, 0.2719, 0.316, 0.1909, 0.1953, 0.01574, 0.2082, 0.102, 0.256, 0.1018, 0.2443, 0.01574, 0.2082, 0.102, 0.2338, 0.1911, 0.2783, 0.191, 0.256, 0.1018, 0.2338, 0.1911, 0.2507, 0.2719, 0.2911, 0.2719, 0.2783, 0.191, 0.1462, 0.01574, 0.1605, 0.102, 0.2082, 0.102, 0.1953, 0.01574, 0.1605, 0.102, 0.1895, 0.1912, 0.2338, 0.1911, 0.2082, 0.102, 0.1895, 0.1912, 0.2103, 0.2719, 0.2507, 0.2719, 0.2338, 0.1911, 0.1046, 0.01574, 0.1202, 0.102, 0.1605, 0.102, 0.1462, 0.01574, 0.1202, 0.102, 0.1518, 0.1912, 0.1895, 0.1912, 0.1605, 0.102, 0.1518, 0.1912, 0.176, 0.2719, 0.2103, 0.2719, 0.1895, 0.1912, 0.07681, 0.01574, 0.09312, 0.1018, 0.1202, 0.102, 0.1046, 0.01574, 0.09312, 0.1018, 0.1266, 0.191, 0.1518, 0.1912, 0.1202, 0.102, 0.1266, 0.191, 0.1531, 0.2719, 0.176, 0.2719, 0.1518, 0.1912, 0.06705, 0.01574, 0.08341, 0.1015, 0.09312, 0.1018, 0.07681, 0.01574, 0.08341, 0.1015, 0.1177, 0.1909, 0.1266, 0.191, 0.09312, 0.1018, 0.1177, 0.1909, 0.1451, 0.2719, 0.1531, 0.2719, 0.1266, 0.191, 0.07681, 0.01574, 0.09278, 0.1015, 0.08341, 0.1015, 0.06705, 0.01574, 0.09278, 0.1015, 0.1265, 0.1909, 0.1177, 0.1909, 0.08341, 0.1015, 0.1265, 0.1909, 0.1531, 0.2719, 0.1451, 0.2719, 0.1177, 0.1909, 0.1046, 0.01574, 0.1197, 0.1015, 0.09278, 0.1015, 0.07681, 0.01574, 0.1197, 0.1015, 0.1517, 0.1909, 0.1265, 0.1909, 0.09278, 0.1015, 0.1517, 0.1909, 0.176, 0.2719, 0.1531, 0.2719, 0.1265, 0.1909, 0.1462, 0.01574, 0.1603, 0.1015, 0.1197, 0.1015, 0.1046, 0.01574, 0.1603, 0.1015, 0.1894, 0.1909, 0.1517, 0.1909, 0.1197, 0.1015, 0.1894, 0.1909, 0.2103, 0.2719, 0.176, 0.2719, 0.1517, 0.1909, 0.1953, 0.01574, 0.2082, 0.1018, 0.1603, 0.1015, 0.1462, 0.01574, 0.2082, 0.1018, 0.2339, 0.1909, 0.1894, 0.1909, 0.1603, 0.1015, 0.2339, 0.1909, 0.2507, 0.2719, 0.2103, 0.2719, 0.1894, 0.1909, 0.2443, 0.01574, 0.256, 0.102, 0.2082, 0.1018, 0.1953, 0.01574, 0.256, 0.102, 0.2783, 0.1911, 0.2339, 0.1909, 0.2082, 0.1018, 0.2783, 0.1911, 0.2911, 0.2719, 0.2507, 0.2719, 0.2339, 0.1909, 0.2859, 0.01574, 0.2965, 0.102, 0.256, 0.102, 0.2443, 0.01574, 0.2965, 0.102, 0.3159, 0.1912, 0.2783, 0.1911, 0.256, 0.102, 0.3159, 0.1912, 0.3254, 0.2719, 0.2911, 0.2719, 0.2783, 0.1911, 0.3137, 0.01574, 0.3237, 0.102, 0.2965, 0.102, 0.2859, 0.01574, 0.3237, 0.102, 0.341, 0.1912, 0.3159, 0.1912, 0.2965, 0.102, 0.341, 0.1912, 0.3483, 0.2719, 0.3254, 0.2719, 0.3159, 0.1912, 0.3235, 0.01574, 0.3333, 0.1018, 0.3237, 0.102, 0.3137, 0.01574, 0.3333, 0.1018, 0.3499, 0.191, 0.341, 0.1912, 0.3237, 0.102, 0.3499, 0.191, 0.3563, 0.2719, 0.3483, 0.2719, 0.341, 0.1912, 0.2443, 0.3842, 0.2481, 0.3842, 0.2443, 0.3842, 0.2336, 0.3842, 0.2176, 0.3842, 0.1987, 0.3842, 0.1798, 0.3842, 0.1637, 0.3842, 0.153, 0.3842, 0.1493, 0.3842, 0.153, 0.3842, 0.1637, 0.3842, 0.1798, 0.3842, 0.1987, 0.3842, 0.2176, 0.3842, 0.2336, 0.3842, 0.1539, 0.3059, 0.1499, 0.3059, 0.1493, 0.3842, 0.153, 0.3842, 0.2411, 0.3059, 0.2238, 0.3059, 0.2176, 0.3842, 0.2336, 0.3842, 0.2411, 0.3059, 0.2527, 0.3059, 0.2443, 0.3842, 0.2336, 0.3842, 0.154, 0.3059, 0.1655, 0.3059, 0.1637, 0.3842, 0.153, 0.3842, 0.2033, 0.3059, 0.1828, 0.3059, 0.1798, 0.3842, 0.1987, 0.3842, 0.1829, 0.3059, 0.2034, 0.3059, 0.1987, 0.3842, 0.1798, 0.3842, 0.1655, 0.3059, 0.1539, 0.3059, 0.153, 0.3842, 0.1637, 0.3842, 0.2527, 0.3059, 0.2411, 0.3059, 0.2336, 0.3842, 0.2443, 0.3842, 0.2238, 0.3059, 0.2411, 0.3059, 0.2336, 0.3842, 0.2176, 0.3842, 0.1499, 0.3059, 0.154, 0.3059, 0.153, 0.3842, 0.1493, 0.3842, 0.2238, 0.3059, 0.2033, 0.3059, 0.1987, 0.3842, 0.2176, 0.3842, 0.2527, 0.3059, 0.2568, 0.3059, 0.2481, 0.3842, 0.2443, 0.3842, 0.1655, 0.3059, 0.1829, 0.3059, 0.1798, 0.3842, 0.1637, 0.3842, 0.1828, 0.3059, 0.1655, 0.3059, 0.1637, 0.3842, 0.1798, 0.3842, 0.2568, 0.3059, 0.2527, 0.3059, 0.2443, 0.3842, 0.2481, 0.3842, 0.3196, 0.09405, 0.312, 0.09405, 0.2962, 0.2256, 0.3032, 0.2256, 0.1753, 0.1471, 0.1999, 0.1471, 0.1753, 0.2256, 0.1452, 0.2256, 0.312, 0.04552, 0.3063, 0.04552, 0.2835, 0.1866, 0.2884, 0.1866, 0.2884, 0.1866, 0.2835, 0.1866, 0.2527, 0.3059, 0.2568, 0.3059, 0.182, 0.09405, 0.1497, 0.09405, 0.1452, 0.2256, 0.1753, 0.2256, 0.1998, 0.147, 0.1754, 0.147, 0.1452, 0.2256, 0.1753, 0.2256, 0.2077, 0.04553, 0.1832, 0.04552, 0.1779, 0.1866, 0.1989, 0.1865, 0.1989, 0.1865, 0.1779, 0.1866, 0.1655, 0.3059, 0.1828, 0.3059, 0.1497, 0.09405, 0.182, 0.09405, 0.1753, 0.2256, 0.1452, 0.2256, 0.3032, 0.2256, 0.3042, 0.1471, 0.2984, 0.1471, 0.2962, 0.2256, 0.1832, 0.04547, 0.2077, 0.04547, 0.1992, 0.1864, 0.1782, 0.1864, 0.1782, 0.1864, 0.1992, 0.1864, 0.1829, 0.3059, 0.1655, 0.3059, 0.312, 0.09405, 0.3196, 0.09405, 0.3032, 0.2256, 0.2962, 0.2256, 0.2288, 0.1471, 0.2577, 0.1471, 0.2461, 0.2256, 0.2107, 0.2256, 0.3063, 0.04551, 0.312, 0.04552, 0.2884, 0.1866, 0.2836, 0.1865, 0.2836, 0.1865, 0.2884, 0.1866, 0.2568, 0.3059, 0.2527, 0.3059, 0.2582, 0.09405, 0.2201, 0.09405, 0.2107, 0.2256, 0.2461, 0.2256, 0.159, 0.147, 0.1532, 0.1471, 0.1181, 0.2256, 0.1252, 0.2256, 0.2656, 0.04552, 0.2367, 0.04553, 0.2237, 0.1865, 0.2485, 0.1865, 0.2485, 0.1865, 0.2237, 0.1865, 0.2033, 0.3059, 0.2238, 0.3059, 0.1206, 0.09405, 0.1282, 0.09405, 0.1252, 0.2256, 0.1181, 0.2256, 0.2821, 0.1471, 0.2576, 0.147, 0.2461, 0.2256, 0.2761, 0.2256, 0.161, 0.04549, 0.1668, 0.04548, 0.1641, 0.1865, 0.1591, 0.1865, 0.1591, 0.1865, 0.1641, 0.1865, 0.154, 0.3059, 0.1499, 0.3059, 0.2582, 0.09405, 0.2904, 0.09405, 0.2761, 0.2256, 0.2461, 0.2256, 0.2822, 0.1471, 0.2985, 0.1471, 0.2962, 0.2256, 0.2761, 0.2256, 0.2655, 0.04548, 0.2899, 0.04549, 0.2697, 0.1865, 0.2488, 0.1864, 0.2488, 0.1864, 0.2697, 0.1865, 0.2411, 0.3059, 0.2238, 0.3059, 0.312, 0.09405, 0.2905, 0.09405, 0.2761, 0.2256, 0.2962, 0.2256, 0.1589, 0.1471, 0.1753, 0.1471, 0.1452, 0.2256, 0.1252, 0.2256, 0.3063, 0.04552, 0.29, 0.04552, 0.2695, 0.1865, 0.2835, 0.1866, 0.2835, 0.1866, 0.2695, 0.1865, 0.2411, 0.3059, 0.2527, 0.3059, 0.1497, 0.09405, 0.1282, 0.09405, 0.1252, 0.2256, 0.1452, 0.2256, 0.2287, 0.147, 0.1998, 0.147, 0.1753, 0.2256, 0.2107, 0.2256, 0.1832, 0.04552, 0.1668, 0.04551, 0.1639, 0.1866, 0.1779, 0.1866, 0.1779, 0.1866, 0.1639, 0.1866, 0.1539, 0.3059, 0.1655, 0.3059, 0.182, 0.09405, 0.2201, 0.09405, 0.2107, 0.2256, 0.1753, 0.2256, 0.1753, 0.2256, 0.1999, 0.1471, 0.2288, 0.1471, 0.2107, 0.2256, 0.2077, 0.04547, 0.2366, 0.04547, 0.224, 0.1864, 0.1992, 0.1864, 0.1992, 0.1864, 0.224, 0.1864, 0.2034, 0.3059, 0.1829, 0.3059, 0.2201, 0.09405, 0.182, 0.09405, 0.1753, 0.2256, 0.2107, 0.2256, 0.1452, 0.2256, 0.1754, 0.147, 0.159, 0.147, 0.1252, 0.2256, 0.2367, 0.04553, 0.2077, 0.04553, 0.1989, 0.1865, 0.2237, 0.1865, 0.2237, 0.1865, 0.1989, 0.1865, 0.1828, 0.3059, 0.2033, 0.3059, 0.1282, 0.09405, 0.1497, 0.09405, 0.1452, 0.2256, 0.1252, 0.2256, 0.2962, 0.2256, 0.2984, 0.1471, 0.2821, 0.1471, 0.2761, 0.2256, 0.1668, 0.04548, 0.1832, 0.04547, 0.1782, 0.1864, 0.1641, 0.1865, 0.1641, 0.1865, 0.1782, 0.1864, 0.1655, 0.3059, 0.154, 0.3059, 0.2904, 0.09405, 0.312, 0.09405, 0.2962, 0.2256, 0.2761, 0.2256, 0.2461, 0.2256, 0.2577, 0.1471, 0.2822, 0.1471, 0.2761, 0.2256, 0.2899, 0.04549, 0.3063, 0.04551, 0.2836, 0.1865, 0.2697, 0.1865, 0.2697, 0.1865, 0.2836, 0.1865, 0.2527, 0.3059, 0.2411, 0.3059, 0.2905, 0.09405, 0.2582, 0.09405, 0.2461, 0.2256, 0.2761, 0.2256, 0.1181, 0.2256, 0.1532, 0.1471, 0.1589, 0.1471, 0.1252, 0.2256, 0.29, 0.04552, 0.2656, 0.04552, 0.2485, 0.1865, 0.2695, 0.1865, 0.2695, 0.1865, 0.2485, 0.1865, 0.2238, 0.3059, 0.2411, 0.3059, 0.1282, 0.09405, 0.1206, 0.09405, 0.1181, 0.2256, 0.1252, 0.2256, 0.2461, 0.2256, 0.2576, 0.147, 0.2287, 0.147, 0.2107, 0.2256, 0.1668, 0.04551, 0.161, 0.04549, 0.1591, 0.1865, 0.1639, 0.1866, 0.1639, 0.1866, 0.1591, 0.1865, 0.1499, 0.3059, 0.1539, 0.3059, 0.2201, 0.09405, 0.2582, 0.09405, 0.2461, 0.2256, 0.2107, 0.2256, 0.312, 0.09405, 0.2915, 0.3568, 0.2978, 0.3568, 0.3196, 0.09405, 0.2366, 0.04547, 0.2655, 0.04548, 0.2488, 0.1864, 0.224, 0.1864, 0.224, 0.1864, 0.2488, 0.1864, 0.2238, 0.3059, 0.2034, 0.3059, 0.329, 0.02581, 0.3196, 0.09405, 0.312, 0.09405, 0.321, 0.02581, 0.321, 0.02581, 0.312, 0.09405, 0.2904, 0.09405, 0.2981, 0.02581, 0.2981, 0.02581, 0.2904, 0.09405, 0.2582, 0.09405, 0.2638, 0.0258, 0.2638, 0.0258, 0.2582, 0.09405, 0.2201, 0.09405, 0.2234, 0.0258, 0.2234, 0.0258, 0.2201, 0.09405, 0.182, 0.09405, 0.183, 0.0258, 0.183, 0.0258, 0.182, 0.09405, 0.1497, 0.09405, 0.1487, 0.0258, 0.1487, 0.0258, 0.1497, 0.09405, 0.1282, 0.09405, 0.1258, 0.0258, 0.1258, 0.0258, 0.1282, 0.09405, 0.1206, 0.09405, 0.1177, 0.0258, 0.1177, 0.0258, 0.1206, 0.09405, 0.1282, 0.09405, 0.1258, 0.02581, 0.1258, 0.02581, 0.1282, 0.09405, 0.1497, 0.09405, 0.1487, 0.02581, 0.1487, 0.02581, 0.1497, 0.09405, 0.182, 0.09405, 0.1829, 0.02581, 0.1829, 0.02581, 0.182, 0.09405, 0.2201, 0.09405, 0.2234, 0.02581, 0.2234, 0.02581, 0.2201, 0.09405, 0.2582, 0.09405, 0.2638, 0.02581, 0.2638, 0.02581, 0.2582, 0.09405, 0.2905, 0.09405, 0.298, 0.02581, 0.2034, 0.3059, 0.2238, 0.3059, 0.2176, 0.3842, 0.1987, 0.3842, 0.3209, 0.02581, 0.312, 0.09405, 0.3196, 0.09405, 0.329, 0.02581, 0.298, 0.02581, 0.2905, 0.09405, 0.312, 0.09405, 0.3209, 0.02581, 0.3235, 0.01574, 0.3137, 0.01574, 0.2859, 0.01574, 0.2443, 0.01574, 0.1953, 0.01574, 0.1462, 0.01574, 0.1046, 0.01574, 0.07681, 0.01574, 0.06705, 0.01574, 0.07681, 0.01574, 0.1046, 0.01574, 0.1462, 0.01574, 0.1953, 0.01574, 0.2443, 0.01574, 0.2859, 0.01574, 0.3137, 0.01574, 0.2859, 0.01574, 0.3254, 0.2719, 0.3483, 0.2719, 0.3137, 0.01574, 0.3137, 0.01574, 0.3483, 0.2719, 0.3563, 0.2719, 0.3235, 0.01574, 0.2443, 0.01574, 0.2911, 0.2719, 0.3254, 0.2719, 0.2859, 0.01574, 0.1953, 0.01574, 0.2507, 0.2719, 0.2911, 0.2719, 0.2443, 0.01574, 0.1462, 0.01574, 0.2103, 0.2719, 0.2507, 0.2719, 0.1953, 0.01574, 0.1046, 0.01574, 0.176, 0.2719, 0.2103, 0.2719, 0.1462, 0.01574, 0.07681, 0.01574, 0.1531, 0.2719, 0.176, 0.2719, 0.1046, 0.01574, 0.06705, 0.01574, 0.1451, 0.2719, 0.1531, 0.2719, 0.07681, 0.01574, 0.07681, 0.01574, 0.1531, 0.2719, 0.1451, 0.2719, 0.06705, 0.01574, 0.1046, 0.01574, 0.176, 0.2719, 0.1531, 0.2719, 0.07681, 0.01574, 0.1462, 0.01574, 0.2103, 0.2719, 0.176, 0.2719, 0.1046, 0.01574, 0.1953, 0.01574, 0.2507, 0.2719, 0.2103, 0.2719, 0.1462, 0.01574, 0.2443, 0.01574, 0.2911, 0.2719, 0.2507, 0.2719, 0.1953, 0.01574, 0.2859, 0.01574, 0.3254, 0.2719, 0.2911, 0.2719, 0.2443, 0.01574, 0.3137, 0.01574, 0.3483, 0.2719, 0.3254, 0.2719, 0.2859, 0.01574, 0.3235, 0.01574, 0.3563, 0.2719, 0.3483, 0.2719, 0.3137, 0.01574, 0.2835, 0.1866, 0.2884, 0.1866, 0.3017, 0.02086, 0.2954, 0.02086, 0.2443, 0.3842, 0.2481, 0.3842, 0.2443, 0.3842, 0.2336, 0.3842, 0.2176, 0.3842, 0.1987, 0.3842, 0.1798, 0.3842, 0.1637, 0.3842, 0.153, 0.3842, 0.1493, 0.3842, 0.153, 0.3842, 0.1637, 0.3842, 0.1798, 0.3842, 0.1987, 0.3842, 0.2176, 0.3842, 0.2336, 0.3842, 0.1539, 0.3059, 0.1499, 0.3059, 0.1493, 0.3842, 0.153, 0.3842, 0.2411, 0.3059, 0.2238, 0.3059, 0.2176, 0.3842, 0.2336, 0.3842, 0.2411, 0.3059, 0.2527, 0.3059, 0.2443, 0.3842, 0.2336, 0.3842, 0.154, 0.3059, 0.1655, 0.3059, 0.1637, 0.3842, 0.153, 0.3842, 0.2033, 0.3059, 0.1828, 0.3059, 0.1798, 0.3842, 0.1987, 0.3842, 0.1829, 0.3059, 0.2034, 0.3059, 0.1987, 0.3842, 0.1798, 0.3842, 0.1655, 0.3059, 0.1539, 0.3059, 0.153, 0.3842, 0.1637, 0.3842, 0.2527, 0.3059, 0.2411, 0.3059, 0.2336, 0.3842, 0.2443, 0.3842, 0.2238, 0.3059, 0.2411, 0.3059, 0.2336, 0.3842, 0.2176, 0.3842, 0.1499, 0.3059, 0.154, 0.3059, 0.153, 0.3842, 0.1493, 0.3842, 0.2238, 0.3059, 0.2033, 0.3059, 0.1987, 0.3842, 0.2176, 0.3842, 0.2527, 0.3059, 0.2568, 0.3059, 0.2481, 0.3842, 0.2443, 0.3842, 0.1655, 0.3059, 0.1829, 0.3059, 0.1798, 0.3842, 0.1637, 0.3842, 0.1828, 0.3059, 0.1655, 0.3059, 0.1637, 0.3842, 0.1798, 0.3842, 0.2568, 0.3059, 0.2527, 0.3059, 0.2443, 0.3842, 0.2481, 0.3842, 0.3196, 0.09405, 0.312, 0.09405, 0.2962, 0.2256, 0.3032, 0.2256, 0.3032, 0.2256, 0.2962, 0.2256, 0.2915, 0.3568, 0.2978, 0.3568, 0.1779, 0.1866, 0.1989, 0.1865, 0.1862, 0.02087, 0.159, 0.02086, 0.2884, 0.1866, 0.2835, 0.1866, 0.2527, 0.3059, 0.2568, 0.3059, 0.182, 0.09405, 0.1497, 0.09405, 0.1452, 0.2256, 0.1753, 0.2256, 0.1753, 0.2256, 0.1452, 0.2256, 0.1551, 0.3568, 0.1823, 0.3568, 0.1992, 0.1864, 0.1782, 0.1864, 0.159, 0.02085, 0.1861, 0.02085, 0.1989, 0.1865, 0.1779, 0.1866, 0.1655, 0.3059, 0.1828, 0.3059, 0.1497, 0.09405, 0.182, 0.09405, 0.1753, 0.2256, 0.1452, 0.2256, 0.1452, 0.2256, 0.1753, 0.2256, 0.1822, 0.3568, 0.1551, 0.3568, 0.3017, 0.02086, 0.2884, 0.1866, 0.2836, 0.1865, 0.2954, 0.02085, 0.1782, 0.1864, 0.1992, 0.1864, 0.1829, 0.3059, 0.1655, 0.3059, 0.312, 0.09405, 0.3196, 0.09405, 0.3032, 0.2256, 0.2962, 0.2256, 0.2962, 0.2256, 0.3032, 0.2256, 0.2978, 0.3568, 0.2915, 0.3568, 0.2237, 0.1865, 0.2485, 0.1865, 0.2502, 0.02087, 0.2182, 0.02087, 0.2836, 0.1865, 0.2884, 0.1866, 0.2568, 0.3059, 0.2527, 0.3059, 0.2582, 0.09405, 0.2201, 0.09405, 0.2107, 0.2256, 0.2461, 0.2256, 0.2461, 0.2256, 0.2107, 0.2256, 0.2143, 0.3568, 0.2463, 0.3568, 0.1641, 0.1865, 0.1591, 0.1865, 0.1345, 0.02085, 0.1409, 0.02086, 0.2485, 0.1865, 0.2237, 0.1865, 0.2033, 0.3059, 0.2238, 0.3059, 0.1206, 0.09405, 0.1282, 0.09405, 0.1252, 0.2256, 0.1181, 0.2256, 0.1181, 0.2256, 0.1252, 0.2256, 0.137, 0.3568, 0.1306, 0.3568, 0.2697, 0.1865, 0.2488, 0.1864, 0.2501, 0.02086, 0.2773, 0.02086, 0.1591, 0.1865, 0.1641, 0.1865, 0.154, 0.3059, 0.1499, 0.3059, 0.2582, 0.09405, 0.2904, 0.09405, 0.2761, 0.2256, 0.2461, 0.2256, 0.2461, 0.2256, 0.2761, 0.2256, 0.2734, 0.3568, 0.2462, 0.3568, 0.2695, 0.1865, 0.2835, 0.1866, 0.2954, 0.02086, 0.2773, 0.02087, 0.2488, 0.1864, 0.2697, 0.1865, 0.2411, 0.3059, 0.2238, 0.3059, 0.312, 0.09405, 0.2905, 0.09405, 0.2761, 0.2256, 0.2962, 0.2256, 0.2962, 0.2256, 0.2761, 0.2256, 0.2734, 0.3568, 0.2915, 0.3568, 0.1639, 0.1866, 0.1779, 0.1866, 0.159, 0.02086, 0.1409, 0.02086, 0.2835, 0.1866, 0.2695, 0.1865, 0.2411, 0.3059, 0.2527, 0.3059, 0.1497, 0.09405, 0.1282, 0.09405, 0.1252, 0.2256, 0.1452, 0.2256, 0.1452, 0.2256, 0.1252, 0.2256, 0.1369, 0.3568, 0.1551, 0.3568, 0.224, 0.1864, 0.1992, 0.1864, 0.1861, 0.02085, 0.2181, 0.02085, 0.1779, 0.1866, 0.1639, 0.1866, 0.1539, 0.3059, 0.1655, 0.3059, 0.182, 0.09405, 0.2201, 0.09405, 0.2107, 0.2256, 0.1753, 0.2256, 0.1753, 0.2256, 0.2107, 0.2256, 0.2142, 0.3568, 0.1822, 0.3568, 0.1862, 0.02087, 0.1989, 0.1865, 0.2237, 0.1865, 0.2182, 0.02087, 0.1992, 0.1864, 0.224, 0.1864, 0.2034, 0.3059, 0.1829, 0.3059, 0.2201, 0.09405, 0.182, 0.09405, 0.1753, 0.2256, 0.2107, 0.2256, 0.2107, 0.2256, 0.1753, 0.2256, 0.1823, 0.3568, 0.2143, 0.3568, 0.159, 0.02085, 0.1782, 0.1864, 0.1641, 0.1865, 0.1409, 0.02086, 0.2237, 0.1865, 0.1989, 0.1865, 0.1828, 0.3059, 0.2033, 0.3059, 0.1282, 0.09405, 0.1497, 0.09405, 0.1452, 0.2256, 0.1252, 0.2256, 0.1252, 0.2256, 0.1452, 0.2256, 0.1551, 0.3568, 0.137, 0.3568, 0.2954, 0.02085, 0.2836, 0.1865, 0.2697, 0.1865, 0.2773, 0.02086, 0.1641, 0.1865, 0.1782, 0.1864, 0.1655, 0.3059, 0.154, 0.3059, 0.2904, 0.09405, 0.312, 0.09405, 0.2962, 0.2256, 0.2761, 0.2256, 0.2761, 0.2256, 0.2962, 0.2256, 0.2915, 0.3568, 0.2734, 0.3568, 0.2502, 0.02087, 0.2485, 0.1865, 0.2695, 0.1865, 0.2773, 0.02087, 0.2697, 0.1865, 0.2836, 0.1865, 0.2527, 0.3059, 0.2411, 0.3059, 0.2905, 0.09405, 0.2582, 0.09405, 0.2461, 0.2256, 0.2761, 0.2256, 0.2761, 0.2256, 0.2461, 0.2256, 0.2463, 0.3568, 0.2734, 0.3568, 0.1345, 0.02085, 0.1591, 0.1865, 0.1639, 0.1866, 0.1409, 0.02086, 0.2695, 0.1865, 0.2485, 0.1865, 0.2238, 0.3059, 0.2411, 0.3059, 0.1282, 0.09405, 0.1206, 0.09405, 0.1181, 0.2256, 0.1252, 0.2256, 0.1252, 0.2256, 0.1181, 0.2256, 0.1306, 0.3568, 0.1369, 0.3568, 0.2501, 0.02086, 0.2488, 0.1864, 0.224, 0.1864, 0.2181, 0.02085, 0.1639, 0.1866, 0.1591, 0.1865, 0.1499, 0.3059, 0.1539, 0.3059, 0.2201, 0.09405, 0.2582, 0.09405, 0.2461, 0.2256, 0.2107, 0.2256, 0.2107, 0.2256, 0.2461, 0.2256, 0.2462, 0.3568, 0.2142, 0.3568, 0.2835, 0.1866, 0.2884, 0.1866, 0.3017, 0.02086, 0.2954, 0.02086, 0.224, 0.1864, 0.2488, 0.1864, 0.2238, 0.3059, 0.2034, 0.3059, 0.329, 0.02581, 0.3196, 0.09405, 0.312, 0.09405, 0.321, 0.02581, 0.321, 0.02581, 0.312, 0.09405, 0.2904, 0.09405, 0.2981, 0.02581, 0.2981, 0.02581, 0.2904, 0.09405, 0.2582, 0.09405, 0.2638, 0.0258, 0.2638, 0.0258, 0.2582, 0.09405, 0.2201, 0.09405, 0.2234, 0.0258, 0.2234, 0.0258, 0.2201, 0.09405, 0.182, 0.09405, 0.183, 0.0258, 0.183, 0.0258, 0.182, 0.09405, 0.1497, 0.09405, 0.1487, 0.0258, 0.1487, 0.0258, 0.1497, 0.09405, 0.1282, 0.09405, 0.1258, 0.0258, 0.1258, 0.0258, 0.1282, 0.09405, 0.1206, 0.09405, 0.1177, 0.0258, 0.1177, 0.0258, 0.1206, 0.09405, 0.1282, 0.09405, 0.1258, 0.02581, 0.1258, 0.02581, 0.1282, 0.09405, 0.1497, 0.09405, 0.1487, 0.02581, 0.1487, 0.02581, 0.1497, 0.09405, 0.182, 0.09405, 0.1829, 0.02581, 0.1829, 0.02581, 0.182, 0.09405, 0.2201, 0.09405, 0.2234, 0.02581, 0.2234, 0.02581, 0.2201, 0.09405, 0.2582, 0.09405, 0.2638, 0.02581, 0.2638, 0.02581, 0.2582, 0.09405, 0.2905, 0.09405, 0.298, 0.02581, 0.2034, 0.3059, 0.2238, 0.3059, 0.2176, 0.3842, 0.1987, 0.3842, 0.3209, 0.02581, 0.312, 0.09405, 0.3196, 0.09405, 0.329, 0.02581, 0.298, 0.02581, 0.2905, 0.09405, 0.312, 0.09405, 0.3209, 0.02581, 0.3235, 0.01574, 0.3137, 0.01574, 0.2859, 0.01574, 0.2443, 0.01574, 0.1953, 0.01574, 0.1462, 0.01574, 0.1046, 0.01574, 0.07681, 0.01574, 0.06705, 0.01574, 0.07681, 0.01574, 0.1046, 0.01574, 0.1462, 0.01574, 0.1953, 0.01574, 0.2443, 0.01574, 0.2859, 0.01574, 0.3137, 0.01574, 0.2859, 0.01574, 0.2967, 0.1015, 0.3239, 0.1015, 0.3137, 0.01574, 0.2967, 0.1015, 0.316, 0.1909, 0.3412, 0.1909, 0.3239, 0.1015, 0.316, 0.1909, 0.3254, 0.2719, 0.3483, 0.2719, 0.3412, 0.1909, 0.3137, 0.01574, 0.3239, 0.1015, 0.3333, 0.1018, 0.3235, 0.01574, 0.3239, 0.1015, 0.3412, 0.1909, 0.3499, 0.191, 0.3333, 0.1018, 0.3412, 0.1909, 0.3483, 0.2719, 0.3563, 0.2719, 0.3499, 0.191, 0.2443, 0.01574, 0.256, 0.1018, 0.2967, 0.1015, 0.2859, 0.01574, 0.256, 0.1018, 0.2783, 0.191, 0.316, 0.1909, 0.2967, 0.1015, 0.2783, 0.191, 0.2911, 0.2719, 0.3254, 0.2719, 0.316, 0.1909, 0.1953, 0.01574, 0.2082, 0.102, 0.256, 0.1018, 0.2443, 0.01574, 0.2082, 0.102, 0.2338, 0.1911, 0.2783, 0.191, 0.256, 0.1018, 0.2338, 0.1911, 0.2507, 0.2719, 0.2911, 0.2719, 0.2783, 0.191, 0.1462, 0.01574, 0.1605, 0.102, 0.2082, 0.102, 0.1953, 0.01574, 0.1605, 0.102, 0.1895, 0.1912, 0.2338, 0.1911, 0.2082, 0.102, 0.1895, 0.1912, 0.2103, 0.2719, 0.2507, 0.2719, 0.2338, 0.1911, 0.1046, 0.01574, 0.1202, 0.102, 0.1605, 0.102, 0.1462, 0.01574, 0.1202, 0.102, 0.1518, 0.1912, 0.1895, 0.1912, 0.1605, 0.102, 0.1518, 0.1912, 0.176, 0.2719, 0.2103, 0.2719, 0.1895, 0.1912, 0.07681, 0.01574, 0.09312, 0.1018, 0.1202, 0.102, 0.1046, 0.01574, 0.09312, 0.1018, 0.1266, 0.191, 0.1518, 0.1912, 0.1202, 0.102, 0.1266, 0.191, 0.1531, 0.2719, 0.176, 0.2719, 0.1518, 0.1912, 0.06705, 0.01574, 0.08341, 0.1015, 0.09312, 0.1018, 0.07681, 0.01574, 0.08341, 0.1015, 0.1177, 0.1909, 0.1266, 0.191, 0.09312, 0.1018, 0.1177, 0.1909, 0.1451, 0.2719, 0.1531, 0.2719, 0.1266, 0.191, 0.07681, 0.01574, 0.09278, 0.1015, 0.08341, 0.1015, 0.06705, 0.01574, 0.09278, 0.1015, 0.1265, 0.1909, 0.1177, 0.1909, 0.08341, 0.1015, 0.1265, 0.1909, 0.1531, 0.2719, 0.1451, 0.2719, 0.1177, 0.1909, 0.1046, 0.01574, 0.1197, 0.1015, 0.09278, 0.1015, 0.07681, 0.01574, 0.1197, 0.1015, 0.1517, 0.1909, 0.1265, 0.1909, 0.09278, 0.1015, 0.1517, 0.1909, 0.176, 0.2719, 0.1531, 0.2719, 0.1265, 0.1909, 0.1462, 0.01574, 0.1603, 0.1015, 0.1197, 0.1015, 0.1046, 0.01574, 0.1603, 0.1015, 0.1894, 0.1909, 0.1517, 0.1909, 0.1197, 0.1015, 0.1894, 0.1909, 0.2103, 0.2719, 0.176, 0.2719, 0.1517, 0.1909, 0.1953, 0.01574, 0.2082, 0.1018, 0.1603, 0.1015, 0.1462, 0.01574, 0.2082, 0.1018, 0.2339, 0.1909, 0.1894, 0.1909, 0.1603, 0.1015, 0.2339, 0.1909, 0.2507, 0.2719, 0.2103, 0.2719, 0.1894, 0.1909, 0.2443, 0.01574, 0.256, 0.102, 0.2082, 0.1018, 0.1953, 0.01574, 0.256, 0.102, 0.2783, 0.1911, 0.2339, 0.1909, 0.2082, 0.1018, 0.2783, 0.1911, 0.2911, 0.2719, 0.2507, 0.2719, 0.2339, 0.1909, 0.2859, 0.01574, 0.2965, 0.102, 0.256, 0.102, 0.2443, 0.01574, 0.2965, 0.102, 0.3159, 0.1912, 0.2783, 0.1911, 0.256, 0.102, 0.3159, 0.1912, 0.3254, 0.2719, 0.2911, 0.2719, 0.2783, 0.1911, 0.3137, 0.01574, 0.3237, 0.102, 0.2965, 0.102, 0.2859, 0.01574, 0.3237, 0.102, 0.341, 0.1912, 0.3159, 0.1912, 0.2965, 0.102, 0.341, 0.1912, 0.3483, 0.2719, 0.3254, 0.2719, 0.3159, 0.1912, 0.3235, 0.01574, 0.3333, 0.1018, 0.3237, 0.102, 0.3137, 0.01574, 0.3333, 0.1018, 0.3499, 0.191, 0.341, 0.1912, 0.3237, 0.102, 0.3499, 0.191, 0.3563, 0.2719, 0.3483, 0.2719, 0.341, 0.1912, 0.2443, 0.3842, 0.2481, 0.3842, 0.2443, 0.3842, 0.2336, 0.3842, 0.2176, 0.3842, 0.1987, 0.3842, 0.1798, 0.3842, 0.1637, 0.3842, 0.153, 0.3842, 0.1493, 0.3842, 0.153, 0.3842, 0.1637, 0.3842, 0.1798, 0.3842, 0.1987, 0.3842, 0.2176, 0.3842, 0.2336, 0.3842, 0.1539, 0.3059, 0.1499, 0.3059, 0.1493, 0.3842, 0.153, 0.3842, 0.2411, 0.3059, 0.2238, 0.3059, 0.2176, 0.3842, 0.2336, 0.3842, 0.2411, 0.3059, 0.2527, 0.3059, 0.2443, 0.3842, 0.2336, 0.3842, 0.154, 0.3059, 0.1655, 0.3059, 0.1637, 0.3842, 0.153, 0.3842, 0.2033, 0.3059, 0.1828, 0.3059, 0.1798, 0.3842, 0.1987, 0.3842, 0.1829, 0.3059, 0.2034, 0.3059, 0.1987, 0.3842, 0.1798, 0.3842, 0.1655, 0.3059, 0.1539, 0.3059, 0.153, 0.3842, 0.1637, 0.3842, 0.2527, 0.3059, 0.2411, 0.3059, 0.2336, 0.3842, 0.2443, 0.3842, 0.2238, 0.3059, 0.2411, 0.3059, 0.2336, 0.3842, 0.2176, 0.3842, 0.1499, 0.3059, 0.154, 0.3059, 0.153, 0.3842, 0.1493, 0.3842, 0.2238, 0.3059, 0.2033, 0.3059, 0.1987, 0.3842, 0.2176, 0.3842, 0.2527, 0.3059, 0.2568, 0.3059, 0.2481, 0.3842, 0.2443, 0.3842, 0.1655, 0.3059, 0.1829, 0.3059, 0.1798, 0.3842, 0.1637, 0.3842, 0.1828, 0.3059, 0.1655, 0.3059, 0.1637, 0.3842, 0.1798, 0.3842, 0.2568, 0.3059, 0.2527, 0.3059, 0.2443, 0.3842, 0.2481, 0.3842, 0.2527, 0.3059, 0.2568, 0.3059, 0.3017, 0.02086, 0.2954, 0.02086, 0.1497, 0.09405, 0.1551, 0.3568, 0.1823, 0.3568, 0.182, 0.09405, 0.1655, 0.3059, 0.1828, 0.3059, 0.1862, 0.02087, 0.159, 0.02086, 0.182, 0.09405, 0.1822, 0.3568, 0.1551, 0.3568, 0.1497, 0.09405, 0.1829, 0.3059, 0.1655, 0.3059, 0.159, 0.02085, 0.1861, 0.02085, 0.3196, 0.09405, 0.2978, 0.3568, 0.2915, 0.3568, 0.312, 0.09405, 0.3017, 0.02086, 0.2568, 0.3059, 0.2527, 0.3059, 0.2954, 0.02085, 0.2201, 0.09405, 0.2143, 0.3568, 0.2463, 0.3568, 0.2582, 0.09405, 0.2033, 0.3059, 0.2238, 0.3059, 0.2502, 0.02087, 0.2182, 0.02087, 0.1282, 0.09405, 0.137, 0.3568, 0.1306, 0.3568, 0.1206, 0.09405, 0.154, 0.3059, 0.1499, 0.3059, 0.1345, 0.02085, 0.1409, 0.02086, 0.2904, 0.09405, 0.2734, 0.3568, 0.2462, 0.3568, 0.2582, 0.09405, 0.2411, 0.3059, 0.2238, 0.3059, 0.2501, 0.02086, 0.2773, 0.02086, 0.2905, 0.09405, 0.2734, 0.3568, 0.2915, 0.3568, 0.312, 0.09405, 0.2411, 0.3059, 0.2527, 0.3059, 0.2954, 0.02086, 0.2773, 0.02087, 0.1282, 0.09405, 0.1369, 0.3568, 0.1551, 0.3568, 0.1497, 0.09405, 0.1539, 0.3059, 0.1655, 0.3059, 0.159, 0.02086, 0.1409, 0.02086, 0.2201, 0.09405, 0.2142, 0.3568, 0.1822, 0.3568, 0.182, 0.09405, 0.2034, 0.3059, 0.1829, 0.3059, 0.1861, 0.02085, 0.2181, 0.02085, 0.182, 0.09405, 0.1823, 0.3568, 0.2143, 0.3568, 0.2201, 0.09405, 0.1862, 0.02087, 0.1828, 0.3059, 0.2033, 0.3059, 0.2182, 0.02087, 0.1497, 0.09405, 0.1551, 0.3568, 0.137, 0.3568, 0.1282, 0.09405, 0.159, 0.02085, 0.1655, 0.3059, 0.154, 0.3059, 0.1409, 0.02086, 0.312, 0.09405, 0.2915, 0.3568, 0.2734, 0.3568, 0.2904, 0.09405, 0.2954, 0.02085, 0.2527, 0.3059, 0.2411, 0.3059, 0.2773, 0.02086, 0.2582, 0.09405, 0.2463, 0.3568, 0.2734, 0.3568, 0.2905, 0.09405, 0.2502, 0.02087, 0.2238, 0.3059, 0.2411, 0.3059, 0.2773, 0.02087, 0.1206, 0.09405, 0.1306, 0.3568, 0.1369, 0.3568, 0.1282, 0.09405, 0.1345, 0.02085, 0.1499, 0.3059, 0.1539, 0.3059, 0.1409, 0.02086, 0.2582, 0.09405, 0.2462, 0.3568, 0.2142, 0.3568, 0.2201, 0.09405, 0.2501, 0.02086, 0.2238, 0.3059, 0.2034, 0.3059, 0.2181, 0.02085, 0.2985, 0.1471, 0.3042, 0.1471, 0.3032, 0.2256, 0.2962, 0.2256])
me_cylinder.use_remesh_preserve_volume = False
me_cylinder.use_remesh_preserve_attributes = False
me_cylinder.use_mirror_vertex_groups = False
me_cylinder.update()

# ---- objects
ob_plane_203 = bpy.data.objects.new('Plane.203', me_plane_206)
ob_cylinder = bpy.data.objects.new('Cylinder', me_cylinder)

# ---- transforms, parenting, visibility, modifiers, constraints
ob_plane_203.location = (0.0, 0.0, 0.0)
ob_plane_203.lineart.crease_threshold = 0.0
ob_cylinder.location = (0.0, 0.0, 0.0)
ob_cylinder.lineart.crease_threshold = 0.0

# ---- collection membership
col_collection_1.objects.link(ob_plane_203)
col_collection_1.objects.link(ob_cylinder)

# ---- scene / render settings (as saved in the file)
scene.frame_start = 1; scene.frame_end = 250; scene.frame_set(2)
scene.render.engine = 'BLENDER_EEVEE_NEXT'
scene.render.resolution_percentage = 50
scene.render.dither_intensity = 0.0
scene.cycles.use_denoising = False
scene.cycles.samples = 10
scene.cycles.sampling_pattern = 'TABULATED_SOBOL'
scene.cycles.light_sampling_threshold = 0.0
scene.cycles.use_adaptive_sampling = False
scene.cycles.use_light_tree = False
scene.cycles.blur_glossy = 0.0
scene.cycles.pixel_filter_type = 'GAUSSIAN'
scene.cycles.sample_clamp_indirect = 0.0
scene.view_settings.view_transform = 'Standard'
bpy.context.view_layer.update()

# ---- added for rendering (the .blend has no active camera and no usable light): camera, sun
cam_auto = bpy.data.cameras.new('AutoCamera')
cam_auto.lens = 50.0
cam_auto.sensor_width = 36.0
cam_auto.clip_end = 1000.0
ob_auto_camera = bpy.data.objects.new('AutoCamera', cam_auto)
scene.collection.objects.link(ob_auto_camera)
ob_auto_camera.location = (2.52654, -2.38457, 2.35534)
ob_auto_camera.rotation_euler = (1.09748, -7.21219e-08, 0.694738)
scene.camera = ob_auto_camera
light_auto_sun = bpy.data.lights.new('AutoSun', 'SUN')
light_auto_sun.energy = 3.0
light_auto_sun.angle = 0.0523599
ob_auto_sun = bpy.data.objects.new('AutoSun', light_auto_sun)
scene.collection.objects.link(ob_auto_sun)
ob_auto_sun.rotation_euler = (0.872665, 0.174533, 0.523599)
bpy.context.view_layer.update()
